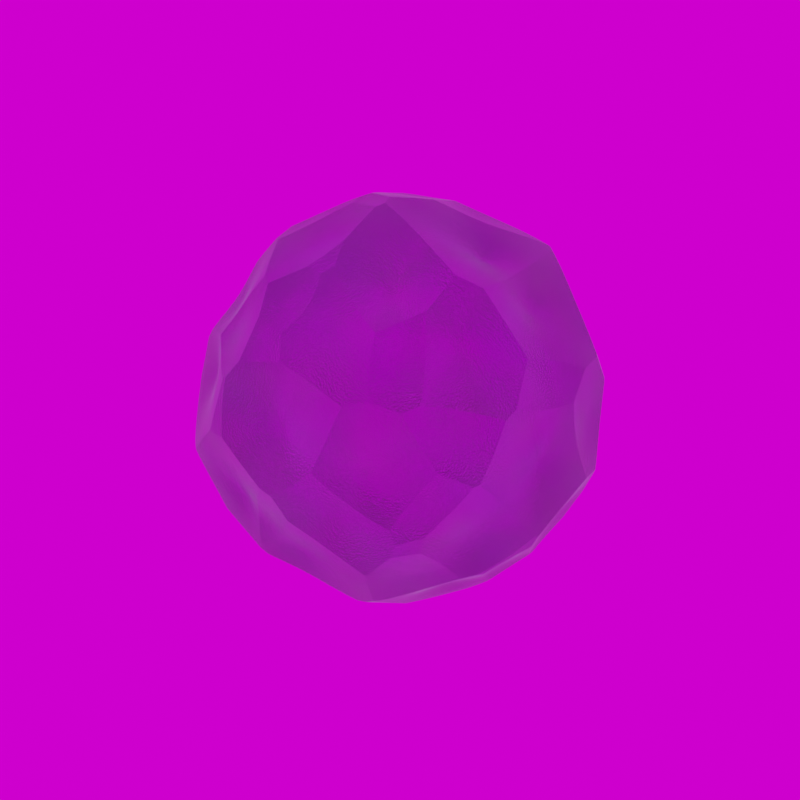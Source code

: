 # Source: Crystal.blend  (saved by Blender 2.83.18; exported with 4.5.12 LTS)
import bpy
from mathutils import Matrix  # noqa: F401  (used for matrix-valued properties, if any)

bpy.ops.wm.read_factory_settings(use_empty=True)
scene = bpy.context.scene
scene.name = 'Scene'

# ---- collections
col_collection = bpy.data.collections.new('Collection'); scene.collection.children.link(col_collection)

# ---- images (referenced by path relative to the original .blend; pixels are not part of the script)
import os
ASSET_DIR = os.environ.get("B2B_ASSET_DIR", "")  # directory of the original .blend (textures are referenced by path, not embedded)
HERE = os.path.dirname(os.path.abspath(__file__))  # packed textures are extracted next to this script under _unpacked/

def load_image(name, relpath, width, height, colorspace="sRGB"):
    """Load a texture the original file referenced (path relative to the .blend, or extracted next to this script)."""
    p = next((c for c in (os.path.join(HERE, relpath), os.path.join(ASSET_DIR, relpath)) if relpath and os.path.exists(c)), "")
    if p:
        img = bpy.data.images.load(p, check_existing=True)
        img.name = name
    else:  # same state as the original file: an image datablock whose file is absent (Cycles renders it pink)
        img = bpy.data.images.new(name, width, height)
        img.source = "FILE"
        img.filepath = "//" + (relpath or name)
    img.colorspace_settings.name = colorspace
    return img
img_base_map_png = load_image('Base map.png', 'Materials/genCrystal/crystalNormal.jpg', 1024, 1024, 'sRGB')

# ---- materials (node trees are filled in below, after node groups)
mat_crystal = bpy.data.materials.new('Crystal')
mat_crystal.displacement_method = 'BOTH'
mat_crystal.alpha_threshold = 0.0
mat_crystal.line_color = (0.0, 0.0, 0.0, 1.0)

# ---- material node trees
mat_crystal.use_nodes = True; mat_crystal.node_tree.nodes.clear()
_N = mat_crystal.node_tree.nodes; _L = mat_crystal.node_tree.links
n0 = _N.new('ShaderNodeBsdfPrincipled'); n0.name = 'Principled BSDF'; n0.location = (-537, 314)
n0.distribution = 'GGX'
n0.subsurface_method = 'BURLEY'
n0.inputs[2].default_value = 0.25
n0.inputs[3].default_value = 2.0
n0.inputs[18].default_value = 1.0
n0.inputs[27].default_value = (0.0, 0.0, 0.0, 1.0)
n0.inputs[28].default_value = 1.0
n1 = _N.new('ShaderNodeTexNoise'); n1.name = 'Noise Texture'; n1.location = (-972, 86)
n1.inputs[2].default_value = 200.0
n2 = _N.new('ShaderNodeTexCoord'); n2.name = 'Texture Coordinate.001'; n2.location = (-1398, 137)
n3 = _N.new('ShaderNodeMapping'); n3.name = 'Mapping.001'; n3.location = (-1196, 193)
n3.width = 159
n3.inputs[3].default_value = (1.268, 1.268, 1.268)
n4 = _N.new('ShaderNodeBump'); n4.name = 'Bump'; n4.location = (-773, 83)
n4.inputs[0].default_value = 0.15
n4.inputs[1].default_value = 1.0
n4.inputs[2].default_value = 1.0
n5 = _N.new('ShaderNodeDisplacement'); n5.name = 'Displacement'; n5.location = (391, 67)
n5.inputs[2].default_value = 0.15
n6 = _N.new('ShaderNodeTexVoronoi'); n6.name = 'Voronoi Texture'; n6.location = (191, 69)
n6.inputs[2].default_value = 3.5
n7 = _N.new('ShaderNodeMapping'); n7.name = 'Mapping'; n7.location = (-15, 142)
n7.inputs[3].default_value = (1.268, 1.268, 1.268)
n8 = _N.new('ShaderNodeTexCoord'); n8.name = 'Texture Coordinate'; n8.location = (-217, 87)
n9 = _N.new('ShaderNodeOutputMaterial'); n9.name = 'Material Output'; n9.location = (631, 209)
n10 = _N.new('ShaderNodeTexNoise'); n10.name = 'Noise Texture.001'; n10.location = (-1168, 613)
n11 = _N.new('ShaderNodeHueSaturation'); n11.name = 'Hue Saturation Value'; n11.location = (-952, 560)
n12 = _N.new('ShaderNodeRGB'); n12.name = 'RGB'; n12.location = (-1016, 336)
n12.outputs[0].default_value = (0.2676, 0.0, 0.5071, 1.0)
n13 = _N.new('ShaderNodeMix'); n13.name = 'Mix'; n13.location = (-752, 420)
n13.data_type = 'RGBA'
n13.inputs[0].default_value = 0.75
n14 = _N.new('ShaderNodeMixShader'); n14.name = 'Mix Shader'; n14.location = (-27, 355)
n15 = _N.new('ShaderNodeEmission'); n15.name = 'Emission'; n15.location = (-245, 244)
n16 = _N.new('ShaderNodeLayerWeight'); n16.name = 'Layer Weight'; n16.location = (-246, 460)
n16.inputs[0].default_value = 0.05
n17 = _N.new('ShaderNodeHueSaturation'); n17.name = 'Hue Saturation Value.001'; n17.location = (-470, 504)
n18 = _N.new('ShaderNodeTexImage'); n18.name = 'Image Texture'; n18.location = (-1540, 435)
n18.image = img_base_map_png
_L.new(n0.outputs[0], n14.inputs[1])
_L.new(n6.outputs[0], n5.inputs[0])
_L.new(n5.outputs[0], n9.inputs[2])
_L.new(n7.outputs[0], n6.inputs[0])
_L.new(n8.outputs[0], n7.inputs[0])
_L.new(n2.outputs[0], n3.inputs[0])
_L.new(n3.outputs[0], n1.inputs[0])
_L.new(n1.outputs[0], n4.inputs[3])
_L.new(n4.outputs[0], n0.inputs[5])
_L.new(n10.outputs[1], n11.inputs[4])
_L.new(n11.outputs[0], n13.inputs[6])
_L.new(n12.outputs[0], n13.inputs[7])
_L.new(n13.outputs[2], n0.inputs[0])
_L.new(n14.outputs[0], n9.inputs[0])
_L.new(n15.outputs[0], n14.inputs[2])
_L.new(n16.outputs[1], n14.inputs[0])
_L.new(n13.outputs[2], n17.inputs[4])
_L.new(n17.outputs[0], n15.inputs[0])
n9.is_active_output = True

# ---- world
world_world = bpy.data.worlds.new('World'); scene.world = world_world
world_world.use_nodes = True; world_world.node_tree.nodes.clear()
_N = world_world.node_tree.nodes; _L = world_world.node_tree.links
n0 = _N.new('ShaderNodeTexEnvironment'); n0.name = 'Environment Texture'; n0.location = (-416, 243)
n0.image = img_base_map_png
n1 = _N.new('ShaderNodeBackground'); n1.name = 'Background'; n1.location = (-42, 204)
n2 = _N.new('ShaderNodeOutputWorld'); n2.name = 'World Output'; n2.location = (254, 207)
_L.new(n1.outputs[0], n2.inputs[0])
_L.new(n0.outputs[0], n1.inputs[0])
n2.is_active_output = True
world_world.color = (0.05088, 0.05088, 0.05088)
world_world.use_sun_shadow = False
world_world.sun_shadow_jitter_overblur = 0.0

# ---- meshes
me_sphere_001 = bpy.data.meshes.new('Sphere.001')
me_sphere_001.from_pydata([(0.0, 0.1951, 0.9808), (0.0, 0.3827, 0.9239), (0.0, 0.5556, 0.8315), (0.0, 0.7071, 0.7071), (0.0, 0.8315, 0.5556), (0.0, 0.9239, 0.3827), (0.0, 0.9808, 0.1951), (0.0, 1.0, 7.55e-08), (0.0, 0.9808, -0.1951), (0.0, 0.5556, -0.8315), (0.03806, 0.1913, 0.9808), (0.07466, 0.3753, 0.9239), (0.1084, 0.5449, 0.8315), (0.1379, 0.6935, 0.7071), (0.1622, 0.8155, 0.5556), (0.1802, 0.9061, 0.3827), (0.1913, 0.9619, 0.1951), (0.1951, 0.9808, 7.55e-08), (0.1913, 0.9619, -0.1951), (0.1802, 0.9061, -0.3827), (0.1622, 0.8155, -0.5556), (0.1379, 0.6935, -0.7071), (0.1084, 0.5449, -0.8315), (0.07466, 0.3753, -0.9239), (0.03806, 0.1913, -0.9808), (0.07466, 0.1802, 0.9808), (0.1464, 0.3536, 0.9239), (0.2126, 0.5133, 0.8315), (0.2706, 0.6533, 0.7071), (0.3182, 0.7682, 0.5556), (0.3536, 0.8536, 0.3827), (0.3753, 0.9061, 0.1951), (0.3827, 0.9239, 7.55e-08), (0.3753, 0.9061, -0.1951), (0.3536, 0.8536, -0.3827), (0.3182, 0.7682, -0.5556), (0.2706, 0.6533, -0.7071), (0.2126, 0.5133, -0.8315), (0.1464, 0.3536, -0.9239), (0.07466, 0.1802, -0.9808), (0.1084, 0.1622, 0.9808), (0.2126, 0.3182, 0.9239), (0.3087, 0.4619, 0.8315), (0.3928, 0.5879, 0.7071), (0.4619, 0.6913, 0.5556), (0.5133, 0.7682, 0.3827), (0.5449, 0.8155, 0.1951), (0.5556, 0.8315, 7.55e-08), (0.5449, 0.8155, -0.1951), (0.5133, 0.7682, -0.3827), (0.4619, 0.6913, -0.5556), (0.3928, 0.5879, -0.7071), (0.3087, 0.4619, -0.8315), (0.2126, 0.3182, -0.9239), (0.1084, 0.1622, -0.9808), (0.1379, 0.1379, 0.9808), (0.2706, 0.2706, 0.9239), (0.3928, 0.3928, 0.8315), (0.5, 0.5, 0.7071), (0.5879, 0.5879, 0.5556), (0.6533, 0.6533, 0.3827), (0.6935, 0.6935, 0.1951), (0.7071, 0.7071, 7.55e-08), (0.6935, 0.6935, -0.1951), (0.6533, 0.6533, -0.3827), (0.5879, 0.5879, -0.5556), (0.5, 0.5, -0.7071), (0.3928, 0.3928, -0.8315), (0.2706, 0.2706, -0.9239), (0.1379, 0.1379, -0.9808), (0.1622, 0.1084, 0.9808), (0.3182, 0.2126, 0.9239), (0.4619, 0.3087, 0.8315), (0.5879, 0.3928, 0.7071), (0.6913, 0.4619, 0.5556), (0.7682, 0.5133, 0.3827), (0.8155, 0.5449, 0.1951), (0.8315, 0.5556, 7.55e-08), (0.8155, 0.5449, -0.1951), (0.7682, 0.5133, -0.3827), (0.6913, 0.4619, -0.5556), (0.5879, 0.3928, -0.7071), (0.4619, 0.3087, -0.8315), (0.3182, 0.2126, -0.9239), (0.1622, 0.1084, -0.9808), (0.1802, 0.07466, 0.9808), (0.3536, 0.1464, 0.9239), (0.5133, 0.2126, 0.8315), (0.6533, 0.2706, 0.7071), (0.7682, 0.3182, 0.5556), (0.8536, 0.3536, 0.3827), (0.9061, 0.3753, 0.1951), (0.9239, 0.3827, 7.55e-08), (0.9061, 0.3753, -0.1951), (0.8536, 0.3536, -0.3827), (0.7682, 0.3182, -0.5556), (0.6533, 0.2706, -0.7071), (0.5133, 0.2126, -0.8315), (0.3536, 0.1464, -0.9239), (0.1802, 0.07466, -0.9808), (0.1913, 0.03806, 0.9808), (0.3753, 0.07466, 0.9239), (0.5449, 0.1084, 0.8315), (0.6935, 0.1379, 0.7071), (0.8155, 0.1622, 0.5556), (0.9061, 0.1802, 0.3827), (0.9619, 0.1913, 0.1951), (0.9808, 0.1951, 7.55e-08), (0.9619, 0.1913, -0.1951), (0.9061, 0.1802, -0.3827), (0.8155, 0.1622, -0.5556), (0.6935, 0.1379, -0.7071), (0.5449, 0.1084, -0.8315), (0.3753, 0.07466, -0.9239), (0.1913, 0.03806, -0.9808), (0.1951, -3.266e-07, 0.9808), (0.3827, -3.192e-07, 0.9239), (0.5556, -3.117e-07, 0.8315), (0.7071, -3.192e-07, 0.7071), (0.8315, -3.341e-07, 0.5556), (0.9239, -2.745e-07, 0.3827), (0.9808, -3.937e-07, 0.1951), (1.0, -3.788e-07, 7.55e-08), (0.9808, -3.937e-07, -0.1951), (0.9239, -2.298e-07, -0.3827), (0.8315, -3.341e-07, -0.5556), (0.7071, -3.192e-07, -0.7071), (0.5556, -3.415e-07, -0.8315), (0.3827, -3.043e-07, -0.9239), (0.1951, -3.08e-07, -0.9808), (0.1913, -0.03806, 0.9808), (0.3753, -0.07466, 0.9239), (0.5449, -0.1084, 0.8315), (0.6935, -0.138, 0.7071), (0.8155, -0.1622, 0.5556), (0.9061, -0.1802, 0.3827), (0.9619, -0.1913, 0.1951), (0.9808, -0.1951, 7.55e-08), (0.9619, -0.1913, -0.1951), (0.9061, -0.1802, -0.3827), (0.8155, -0.1622, -0.5556), (0.6935, -0.138, -0.7071), (0.5449, -0.1084, -0.8315), (0.3753, -0.07466, -0.9239), (0.1913, -0.03806, -0.9808), (0.1802, -0.07466, 0.9808), (0.3536, -0.1464, 0.9239), (0.5133, -0.2126, 0.8315), (0.6533, -0.2706, 0.7071), (0.7682, -0.3182, 0.5556), (0.8536, -0.3536, 0.3827), (0.9061, -0.3753, 0.1951), (0.9239, -0.3827, 7.55e-08), (0.9061, -0.3753, -0.1951), (0.8536, -0.3536, -0.3827), (0.7682, -0.3182, -0.5556), (0.6533, -0.2706, -0.7071), (0.5133, -0.2126, -0.8315), (0.3536, -0.1464, -0.9239), (0.1802, -0.07466, -0.9808), (0.1622, -0.1084, 0.9808), (0.3182, -0.2126, 0.9239), (0.4619, -0.3087, 0.8315), (0.5879, -0.3928, 0.7071), (0.6913, -0.4619, 0.5556), (0.7682, -0.5133, 0.3827), (0.8155, -0.5449, 0.1951), (0.8315, -0.5556, 7.55e-08), (0.8155, -0.5449, -0.1951), (0.7682, -0.5133, -0.3827), (0.6913, -0.4619, -0.5556), (0.5879, -0.3928, -0.7071), (0.4619, -0.3087, -0.8315), (0.3182, -0.2126, -0.9239), (0.1622, -0.1084, -0.9808), (0.1379, -0.138, 0.9808), (0.2706, -0.2706, 0.9239), (0.3928, -0.3928, 0.8315), (0.5, -0.5, 0.7071), (0.5879, -0.5879, 0.5556), (0.6533, -0.6533, 0.3827), (0.6935, -0.6935, 0.1951), (0.7071, -0.7071, 7.55e-08), (0.6935, -0.6935, -0.1951), (0.6533, -0.6533, -0.3827), (0.5879, -0.5879, -0.5556), (0.5, -0.5, -0.7071), (0.3928, -0.3928, -0.8315), (0.2706, -0.2706, -0.9239), (0.1379, -0.138, -0.9808), (0.1084, -0.1622, 0.9808), (0.2126, -0.3182, 0.9239), (0.3087, -0.4619, 0.8315), (0.3928, -0.5879, 0.7071), (0.4619, -0.6913, 0.5556), (0.5133, -0.7682, 0.3827), (0.5449, -0.8155, 0.1951), (0.5556, -0.8315, 7.55e-08), (0.5449, -0.8155, -0.1951), (0.5133, -0.7682, -0.3827), (0.4619, -0.6913, -0.5556), (0.3928, -0.5879, -0.7071), (0.3087, -0.4619, -0.8315), (0.2126, -0.3182, -0.9239), (0.1084, -0.1622, -0.9808), (0.0, -3.258e-07, -1.0), (0.07466, -0.1802, 0.9808), (0.1464, -0.3536, 0.9239), (0.2126, -0.5133, 0.8315), (0.2706, -0.6533, 0.7071), (0.3182, -0.7682, 0.5556), (0.3536, -0.8536, 0.3827), (0.3753, -0.9061, 0.1951), (0.3827, -0.9239, 7.55e-08), (0.3753, -0.9061, -0.1951), (0.3536, -0.8536, -0.3827), (0.3182, -0.7682, -0.5556), (0.2706, -0.6533, -0.7071), (0.2126, -0.5133, -0.8315), (0.1464, -0.3536, -0.9239), (0.07466, -0.1802, -0.9808), (0.03806, -0.1913, 0.9808), (0.07466, -0.3753, 0.9239), (0.1084, -0.5449, 0.8315), (0.1379, -0.6935, 0.7071), (0.1622, -0.8155, 0.5556), (0.1802, -0.9061, 0.3827), (0.1913, -0.9619, 0.1951), (0.1951, -0.9808, 7.55e-08), (0.1913, -0.9619, -0.1951), (0.1802, -0.9061, -0.3827), (0.1622, -0.8155, -0.5556), (0.1379, -0.6935, -0.7071), (0.1084, -0.5449, -0.8315), (0.07466, -0.3753, -0.9239), (0.03806, -0.1913, -0.9808), (-7.212e-09, -0.1951, 0.9808), (4.122e-08, -0.3827, 0.9239), (2.632e-08, -0.5556, 0.8315), (-2.584e-08, -0.7071, 0.7071), (-8.544e-08, -0.8315, 0.5556), (6.357e-08, -0.9239, 0.3827), (-8.544e-08, -0.9808, 0.1951), (-1.003e-07, -1.0, 7.55e-08), (-8.544e-08, -0.9808, -0.1951), (6.357e-08, -0.9239, -0.3827), (-8.544e-08, -0.8315, -0.5556), (-2.584e-08, -0.7071, -0.7071), (-1.094e-08, -0.5556, -0.8315), (3.964e-09, -0.3827, -0.9239), (3.964e-09, -0.1951, -0.9808), (-0.03806, -0.1913, 0.9808), (-0.07466, -0.3753, 0.9239), (-0.1084, -0.5449, 0.8315), (-0.1379, -0.6935, 0.7071), (-0.1622, -0.8155, 0.5556), (-0.1802, -0.9061, 0.3827), (-0.1913, -0.9619, 0.1951), (-0.1951, -0.9808, 7.55e-08), (-0.1913, -0.9619, -0.1951), (-0.1802, -0.9061, -0.3827), (-0.1622, -0.8155, -0.5556), (-0.1379, -0.6935, -0.7071), (-0.1084, -0.5449, -0.8315), (-0.07466, -0.3753, -0.9239), (-0.03806, -0.1913, -0.9808), (-0.07466, -0.1802, 0.9808), (-0.1464, -0.3536, 0.9239), (-0.2126, -0.5133, 0.8315), (-0.2706, -0.6533, 0.7071), (-0.3182, -0.7682, 0.5556), (-0.3536, -0.8536, 0.3827), (-0.3753, -0.9061, 0.1951), (-0.3827, -0.9239, 7.55e-08), (-0.3753, -0.9061, -0.1951), (-0.3536, -0.8536, -0.3827), (-0.3182, -0.7682, -0.5556), (-0.2706, -0.6533, -0.7071), (-0.2126, -0.5133, -0.8315), (-0.1464, -0.3536, -0.9239), (-0.07466, -0.1802, -0.9808), (-0.1084, -0.1622, 0.9808), (-0.2126, -0.3182, 0.9239), (-0.3087, -0.4619, 0.8315), (-0.3928, -0.5879, 0.7071), (-0.4619, -0.6913, 0.5556), (-0.5133, -0.7682, 0.3827), (-0.5449, -0.8155, 0.1951), (-0.5556, -0.8315, 7.55e-08), (-0.5449, -0.8155, -0.1951), (-0.5133, -0.7682, -0.3827), (-0.4619, -0.6913, -0.5556), (-0.3928, -0.5879, -0.7071), (-0.3087, -0.4619, -0.8315), (-0.2126, -0.3182, -0.9239), (-0.1084, -0.1622, -0.9808), (-2.304e-07, -5.562e-07, 1.0), (-0.1379, -0.138, 0.9808), (-0.2706, -0.2706, 0.9239), (-0.3928, -0.3928, 0.8315), (-0.5, -0.5, 0.7071), (-0.5879, -0.5879, 0.5556), (-0.6533, -0.6533, 0.3827), (-0.6935, -0.6935, 0.1951), (-0.7071, -0.7071, 7.55e-08), (-0.6935, -0.6935, -0.1951), (-0.6533, -0.6533, -0.3827), (-0.5879, -0.5879, -0.5556), (-0.5, -0.5, -0.7071), (-0.3928, -0.3928, -0.8315), (-0.2706, -0.2706, -0.9239), (-0.1379, -0.1379, -0.9808), (-0.1622, -0.1084, 0.9808), (-0.3182, -0.2126, 0.9239), (-0.4619, -0.3087, 0.8315), (-0.5879, -0.3928, 0.7071), (-0.6913, -0.4619, 0.5556), (-0.7682, -0.5133, 0.3827), (-0.8155, -0.5449, 0.1951), (-0.8315, -0.5556, 7.55e-08), (-0.8155, -0.5449, -0.1951), (-0.7682, -0.5133, -0.3827), (-0.6913, -0.4619, -0.5556), (-0.5879, -0.3928, -0.7071), (-0.4619, -0.3087, -0.8315), (-0.3182, -0.2126, -0.9239), (-0.1622, -0.1084, -0.9808), (-0.1802, -0.07466, 0.9808), (-0.3536, -0.1464, 0.9239), (-0.5133, -0.2126, 0.8315), (-0.6533, -0.2706, 0.7071), (-0.7682, -0.3182, 0.5556), (-0.8536, -0.3536, 0.3827), (-0.9061, -0.3753, 0.1951), (-0.9239, -0.3827, 7.55e-08), (-0.9061, -0.3753, -0.1951), (-0.8536, -0.3536, -0.3827), (-0.7682, -0.3182, -0.5556), (-0.6533, -0.2706, -0.7071), (-0.5133, -0.2126, -0.8315), (-0.3536, -0.1464, -0.9239), (-0.1802, -0.07466, -0.9808), (-0.1913, -0.03806, 0.9808), (-0.3753, -0.07466, 0.9239), (-0.5449, -0.1084, 0.8315), (-0.6935, -0.1379, 0.7071), (-0.8155, -0.1622, 0.5556), (-0.9061, -0.1802, 0.3827), (-0.9619, -0.1913, 0.1951), (-0.9808, -0.1951, 7.55e-08), (-0.9619, -0.1913, -0.1951), (-0.9061, -0.1802, -0.3827), (-0.8155, -0.1622, -0.5556), (-0.6935, -0.1379, -0.7071), (-0.5449, -0.1084, -0.8315), (-0.3753, -0.07466, -0.9239), (-0.1913, -0.03806, -0.9808), (-0.1951, -3.117e-07, 0.9808), (-0.3827, -2.819e-07, 0.9239), (-0.5556, -2.819e-07, 0.8315), (-0.7071, -1.851e-07, 0.7071), (-0.8315, -1.404e-07, 0.5556), (-0.9239, -3.192e-07, 0.3827), (-0.9808, -9.567e-08, 0.1951), (-1.0, -1.404e-07, 7.55e-08), (-0.9808, -9.567e-08, -0.1951), (-0.9239, -3.192e-07, -0.3827), (-0.8315, -1.404e-07, -0.5556), (-0.7071, -1.851e-07, -0.7071), (-0.5556, -2.596e-07, -0.8315), (-0.3827, -2.521e-07, -0.9239), (-0.1951, -3.155e-07, -0.9808), (-0.1913, 0.03806, 0.9808), (-0.3753, 0.07466, 0.9239), (-0.5449, 0.1084, 0.8315), (-0.6935, 0.1379, 0.7071), (-0.8155, 0.1622, 0.5556), (-0.9061, 0.1802, 0.3827), (-0.9619, 0.1913, 0.1951), (-0.9808, 0.1951, 7.55e-08), (-0.9619, 0.1913, -0.1951), (-0.9061, 0.1802, -0.3827), (-0.8155, 0.1622, -0.5556), (-0.6935, 0.1379, -0.7071), (-0.5449, 0.1084, -0.8315), (-0.3753, 0.07466, -0.9239), (-0.1913, 0.03806, -0.9808), (-0.1802, 0.07466, 0.9808), (-0.3536, 0.1464, 0.9239), (-0.5133, 0.2126, 0.8315), (-0.6533, 0.2706, 0.7071), (-0.7682, 0.3182, 0.5556), (-0.8536, 0.3536, 0.3827), (-0.9061, 0.3753, 0.1951), (-0.9239, 0.3827, 7.55e-08), (-0.9061, 0.3753, -0.1951), (-0.8536, 0.3536, -0.3827), (-0.7682, 0.3182, -0.5556), (-0.6533, 0.2706, -0.7071), (-0.5133, 0.2126, -0.8315), (-0.3536, 0.1464, -0.9239), (-0.1802, 0.07466, -0.9808), (-0.1622, 0.1084, 0.9808), (-0.3182, 0.2126, 0.9239), (-0.4619, 0.3087, 0.8315), (-0.5879, 0.3928, 0.7071), (-0.6913, 0.4619, 0.5556), (-0.7682, 0.5133, 0.3827), (-0.8155, 0.5449, 0.1951), (-0.8315, 0.5556, 7.55e-08), (-0.8155, 0.5449, -0.1951), (-0.7682, 0.5133, -0.3827), (-0.6913, 0.4619, -0.5556), (-0.5879, 0.3928, -0.7071), (-0.4619, 0.3087, -0.8315), (-0.3182, 0.2126, -0.9239), (-0.1622, 0.1084, -0.9808), (-0.1379, 0.1379, 0.9808), (-0.2706, 0.2706, 0.9239), (-0.3928, 0.3928, 0.8315), (-0.5, 0.5, 0.7071), (-0.5879, 0.5879, 0.5556), (-0.6533, 0.6533, 0.3827), (-0.6935, 0.6935, 0.1951), (-0.7071, 0.7071, 7.55e-08), (-0.6935, 0.6935, -0.1951), (-0.6533, 0.6533, -0.3827), (-0.5879, 0.5879, -0.5556), (-0.5, 0.5, -0.7071), (-0.3928, 0.3928, -0.8315), (-0.2706, 0.2706, -0.9239), (-0.1379, 0.1379, -0.9808), (-0.1084, 0.1622, 0.9808), (-0.2126, 0.3182, 0.9239), (-0.3087, 0.4619, 0.8315), (-0.3928, 0.5879, 0.7071), (-0.4619, 0.6913, 0.5556), (-0.5133, 0.7682, 0.3827), (-0.5449, 0.8155, 0.1951), (-0.5556, 0.8315, 7.55e-08), (-0.5449, 0.8155, -0.1951), (-0.5133, 0.7682, -0.3827), (-0.4619, 0.6913, -0.5556), (-0.3928, 0.5879, -0.7071), (-0.3087, 0.4619, -0.8315), (-0.2126, 0.3182, -0.9239), (-0.1084, 0.1622, -0.9808), (-0.07466, 0.1802, 0.9808), (-0.1464, 0.3536, 0.9239), (-0.2126, 0.5133, 0.8315), (-0.2706, 0.6533, 0.7071), (-0.3182, 0.7682, 0.5556), (-0.3536, 0.8536, 0.3827), (-0.3753, 0.9061, 0.1951), (-0.3827, 0.9239, 7.55e-08), (-0.3753, 0.9061, -0.1951), (-0.3536, 0.8536, -0.3827), (-0.3182, 0.7682, -0.5556), (-0.2706, 0.6533, -0.7071), (-0.2126, 0.5133, -0.8315), (-0.1464, 0.3536, -0.9239), (-0.07466, 0.1802, -0.9808), (-0.03806, 0.1913, 0.9808), (-0.07466, 0.3753, 0.9239), (-0.1084, 0.5449, 0.8315), (-0.1379, 0.6935, 0.7071), (-0.1622, 0.8155, 0.5556), (-0.1802, 0.9061, 0.3827), (-0.1913, 0.9619, 0.1951), (-0.1951, 0.9808, 7.55e-08), (-0.1913, 0.9619, -0.1951), (-0.1802, 0.9061, -0.3827), (-0.1622, 0.8155, -0.5556), (-0.1379, 0.6935, -0.7071), (-0.1084, 0.5449, -0.8315), (-0.07466, 0.3753, -0.9239), (-0.03806, 0.1913, -0.9808), (6.357e-08, 0.9239, -0.3827), (2.722e-07, 0.8315, -0.5556), (1.53e-07, 0.7071, -0.7071), (7.847e-08, 0.3827, -0.9239), (1.514e-08, 0.1951, -0.9808)], [], [(479, 478, 20, 21), (4, 3, 13, 14), (9, 479, 21, 22), (5, 4, 14, 15), (480, 9, 22, 23), (6, 5, 15, 16), (481, 480, 23, 24), (7, 6, 16, 17), (0, 296, 10), (205, 481, 24), (8, 7, 17, 18), (1, 0, 10, 11), (477, 8, 18, 19), (2, 1, 11, 12), (478, 477, 19, 20), (3, 2, 12, 13), (12, 11, 26, 27), (20, 19, 34, 35), (13, 12, 27, 28), (21, 20, 35, 36), (14, 13, 28, 29), (22, 21, 36, 37), (15, 14, 29, 30), (23, 22, 37, 38), (16, 15, 30, 31), (24, 23, 38, 39), (17, 16, 31, 32), (10, 296, 25), (205, 24, 39), (18, 17, 32, 33), (11, 10, 25, 26), (19, 18, 33, 34), (31, 30, 45, 46), (39, 38, 53, 54), (32, 31, 46, 47), (25, 296, 40), (205, 39, 54), (33, 32, 47, 48), (26, 25, 40, 41), (34, 33, 48, 49), (27, 26, 41, 42), (35, 34, 49, 50), (28, 27, 42, 43), (36, 35, 50, 51), (29, 28, 43, 44), (37, 36, 51, 52), (30, 29, 44, 45), (38, 37, 52, 53), (50, 49, 64, 65), (43, 42, 57, 58), (51, 50, 65, 66), (44, 43, 58, 59), (52, 51, 66, 67), (45, 44, 59, 60), (53, 52, 67, 68), (46, 45, 60, 61), (54, 53, 68, 69), (47, 46, 61, 62), (40, 296, 55), (205, 54, 69), (48, 47, 62, 63), (41, 40, 55, 56), (49, 48, 63, 64), (42, 41, 56, 57), (69, 68, 83, 84), (62, 61, 76, 77), (55, 296, 70), (205, 69, 84), (63, 62, 77, 78), (56, 55, 70, 71), (64, 63, 78, 79), (57, 56, 71, 72), (65, 64, 79, 80), (58, 57, 72, 73), (66, 65, 80, 81), (59, 58, 73, 74), (67, 66, 81, 82), (60, 59, 74, 75), (68, 67, 82, 83), (61, 60, 75, 76), (81, 80, 95, 96), (74, 73, 88, 89), (82, 81, 96, 97), (75, 74, 89, 90), (83, 82, 97, 98), (76, 75, 90, 91), (84, 83, 98, 99), (77, 76, 91, 92), (70, 296, 85), (205, 84, 99), (78, 77, 92, 93), (71, 70, 85, 86), (79, 78, 93, 94), (72, 71, 86, 87), (80, 79, 94, 95), (73, 72, 87, 88), (85, 296, 100), (205, 99, 114), (93, 92, 107, 108), (86, 85, 100, 101), (94, 93, 108, 109), (87, 86, 101, 102), (95, 94, 109, 110), (88, 87, 102, 103), (96, 95, 110, 111), (89, 88, 103, 104), (97, 96, 111, 112), (90, 89, 104, 105), (98, 97, 112, 113), (91, 90, 105, 106), (99, 98, 113, 114), (92, 91, 106, 107), (104, 103, 118, 119), (112, 111, 126, 127), (105, 104, 119, 120), (113, 112, 127, 128), (106, 105, 120, 121), (114, 113, 128, 129), (107, 106, 121, 122), (100, 296, 115), (205, 114, 129), (108, 107, 122, 123), (101, 100, 115, 116), (109, 108, 123, 124), (102, 101, 116, 117), (110, 109, 124, 125), (103, 102, 117, 118), (111, 110, 125, 126), (123, 122, 137, 138), (116, 115, 130, 131), (124, 123, 138, 139), (117, 116, 131, 132), (125, 124, 139, 140), (118, 117, 132, 133), (126, 125, 140, 141), (119, 118, 133, 134), (127, 126, 141, 142), (120, 119, 134, 135), (128, 127, 142, 143), (121, 120, 135, 136), (129, 128, 143, 144), (122, 121, 136, 137), (115, 296, 130), (205, 129, 144), (142, 141, 156, 157), (135, 134, 149, 150), (143, 142, 157, 158), (136, 135, 150, 151), (144, 143, 158, 159), (137, 136, 151, 152), (130, 296, 145), (205, 144, 159), (138, 137, 152, 153), (131, 130, 145, 146), (139, 138, 153, 154), (132, 131, 146, 147), (140, 139, 154, 155), (133, 132, 147, 148), (141, 140, 155, 156), (134, 133, 148, 149), (146, 145, 160, 161), (154, 153, 168, 169), (147, 146, 161, 162), (155, 154, 169, 170), (148, 147, 162, 163), (156, 155, 170, 171), (149, 148, 163, 164), (157, 156, 171, 172), (150, 149, 164, 165), (158, 157, 172, 173), (151, 150, 165, 166), (159, 158, 173, 174), (152, 151, 166, 167), (145, 296, 160), (205, 159, 174), (153, 152, 167, 168), (165, 164, 179, 180), (173, 172, 187, 188), (166, 165, 180, 181), (174, 173, 188, 189), (167, 166, 181, 182), (160, 296, 175), (205, 174, 189), (168, 167, 182, 183), (161, 160, 175, 176), (169, 168, 183, 184), (162, 161, 176, 177), (170, 169, 184, 185), (163, 162, 177, 178), (171, 170, 185, 186), (164, 163, 178, 179), (172, 171, 186, 187), (184, 183, 198, 199), (177, 176, 191, 192), (185, 184, 199, 200), (178, 177, 192, 193), (186, 185, 200, 201), (179, 178, 193, 194), (187, 186, 201, 202), (180, 179, 194, 195), (188, 187, 202, 203), (181, 180, 195, 196), (189, 188, 203, 204), (182, 181, 196, 197), (175, 296, 190), (205, 189, 204), (183, 182, 197, 198), (176, 175, 190, 191), (203, 202, 218, 219), (196, 195, 211, 212), (204, 203, 219, 220), (197, 196, 212, 213), (190, 296, 206), (205, 204, 220), (198, 197, 213, 214), (191, 190, 206, 207), (199, 198, 214, 215), (192, 191, 207, 208), (200, 199, 215, 216), (193, 192, 208, 209), (201, 200, 216, 217), (194, 193, 209, 210), (202, 201, 217, 218), (195, 194, 210, 211), (216, 215, 230, 231), (209, 208, 223, 224), (217, 216, 231, 232), (210, 209, 224, 225), (218, 217, 232, 233), (211, 210, 225, 226), (219, 218, 233, 234), (212, 211, 226, 227), (220, 219, 234, 235), (213, 212, 227, 228), (206, 296, 221), (205, 220, 235), (214, 213, 228, 229), (207, 206, 221, 222), (215, 214, 229, 230), (208, 207, 222, 223), (235, 234, 249, 250), (228, 227, 242, 243), (221, 296, 236), (205, 235, 250), (229, 228, 243, 244), (222, 221, 236, 237), (230, 229, 244, 245), (223, 222, 237, 238), (231, 230, 245, 246), (224, 223, 238, 239), (232, 231, 246, 247), (225, 224, 239, 240), (233, 232, 247, 248), (226, 225, 240, 241), (234, 233, 248, 249), (227, 226, 241, 242), (239, 238, 253, 254), (247, 246, 261, 262), (240, 239, 254, 255), (248, 247, 262, 263), (241, 240, 255, 256), (249, 248, 263, 264), (242, 241, 256, 257), (250, 249, 264, 265), (243, 242, 257, 258), (236, 296, 251), (205, 250, 265), (244, 243, 258, 259), (237, 236, 251, 252), (245, 244, 259, 260), (238, 237, 252, 253), (246, 245, 260, 261), (258, 257, 272, 273), (251, 296, 266), (205, 265, 280), (259, 258, 273, 274), (252, 251, 266, 267), (260, 259, 274, 275), (253, 252, 267, 268), (261, 260, 275, 276), (254, 253, 268, 269), (262, 261, 276, 277), (255, 254, 269, 270), (263, 262, 277, 278), (256, 255, 270, 271), (264, 263, 278, 279), (257, 256, 271, 272), (265, 264, 279, 280), (277, 276, 291, 292), (270, 269, 284, 285), (278, 277, 292, 293), (271, 270, 285, 286), (279, 278, 293, 294), (272, 271, 286, 287), (280, 279, 294, 295), (273, 272, 287, 288), (266, 296, 281), (205, 280, 295), (274, 273, 288, 289), (267, 266, 281, 282), (275, 274, 289, 290), (268, 267, 282, 283), (276, 275, 290, 291), (269, 268, 283, 284), (281, 296, 297), (205, 295, 311), (289, 288, 304, 305), (282, 281, 297, 298), (290, 289, 305, 306), (283, 282, 298, 299), (291, 290, 306, 307), (284, 283, 299, 300), (292, 291, 307, 308), (285, 284, 300, 301), (293, 292, 308, 309), (286, 285, 301, 302), (294, 293, 309, 310), (287, 286, 302, 303), (295, 294, 310, 311), (288, 287, 303, 304), (301, 300, 315, 316), (309, 308, 323, 324), (302, 301, 316, 317), (310, 309, 324, 325), (303, 302, 317, 318), (311, 310, 325, 326), (304, 303, 318, 319), (297, 296, 312), (205, 311, 326), (305, 304, 319, 320), (298, 297, 312, 313), (306, 305, 320, 321), (299, 298, 313, 314), (307, 306, 321, 322), (300, 299, 314, 315), (308, 307, 322, 323), (320, 319, 334, 335), (313, 312, 327, 328), (321, 320, 335, 336), (314, 313, 328, 329), (322, 321, 336, 337), (315, 314, 329, 330), (323, 322, 337, 338), (316, 315, 330, 331), (324, 323, 338, 339), (317, 316, 331, 332), (325, 324, 339, 340), (318, 317, 332, 333), (326, 325, 340, 341), (319, 318, 333, 334), (312, 296, 327), (205, 326, 341), (339, 338, 353, 354), (332, 331, 346, 347), (340, 339, 354, 355), (333, 332, 347, 348), (341, 340, 355, 356), (334, 333, 348, 349), (327, 296, 342), (205, 341, 356), (335, 334, 349, 350), (328, 327, 342, 343), (336, 335, 350, 351), (329, 328, 343, 344), (337, 336, 351, 352), (330, 329, 344, 345), (338, 337, 352, 353), (331, 330, 345, 346), (351, 350, 365, 366), (344, 343, 358, 359), (352, 351, 366, 367), (345, 344, 359, 360), (353, 352, 367, 368), (346, 345, 360, 361), (354, 353, 368, 369), (347, 346, 361, 362), (355, 354, 369, 370), (348, 347, 362, 363), (356, 355, 370, 371), (349, 348, 363, 364), (342, 296, 357), (205, 356, 371), (350, 349, 364, 365), (343, 342, 357, 358), (370, 369, 384, 385), (363, 362, 377, 378), (371, 370, 385, 386), (364, 363, 378, 379), (357, 296, 372), (205, 371, 386), (365, 364, 379, 380), (358, 357, 372, 373), (366, 365, 380, 381), (359, 358, 373, 374), (367, 366, 381, 382), (360, 359, 374, 375), (368, 367, 382, 383), (361, 360, 375, 376), (369, 368, 383, 384), (362, 361, 376, 377), (374, 373, 388, 389), (382, 381, 396, 397), (375, 374, 389, 390), (383, 382, 397, 398), (376, 375, 390, 391), (384, 383, 398, 399), (377, 376, 391, 392), (385, 384, 399, 400), (378, 377, 392, 393), (386, 385, 400, 401), (379, 378, 393, 394), (372, 296, 387), (205, 386, 401), (380, 379, 394, 395), (373, 372, 387, 388), (381, 380, 395, 396), (393, 392, 407, 408), (401, 400, 415, 416), (394, 393, 408, 409), (387, 296, 402), (205, 401, 416), (395, 394, 409, 410), (388, 387, 402, 403), (396, 395, 410, 411), (389, 388, 403, 404), (397, 396, 411, 412), (390, 389, 404, 405), (398, 397, 412, 413), (391, 390, 405, 406), (399, 398, 413, 414), (392, 391, 406, 407), (400, 399, 414, 415), (412, 411, 426, 427), (405, 404, 419, 420), (413, 412, 427, 428), (406, 405, 420, 421), (414, 413, 428, 429), (407, 406, 421, 422), (415, 414, 429, 430), (408, 407, 422, 423), (416, 415, 430, 431), (409, 408, 423, 424), (402, 296, 417), (205, 416, 431), (410, 409, 424, 425), (403, 402, 417, 418), (411, 410, 425, 426), (404, 403, 418, 419), (431, 430, 445, 446), (424, 423, 438, 439), (417, 296, 432), (205, 431, 446), (425, 424, 439, 440), (418, 417, 432, 433), (426, 425, 440, 441), (419, 418, 433, 434), (427, 426, 441, 442), (420, 419, 434, 435), (428, 427, 442, 443), (421, 420, 435, 436), (429, 428, 443, 444), (422, 421, 436, 437), (430, 429, 444, 445), (423, 422, 437, 438), (435, 434, 449, 450), (443, 442, 457, 458), (436, 435, 450, 451), (444, 443, 458, 459), (437, 436, 451, 452), (445, 444, 459, 460), (438, 437, 452, 453), (446, 445, 460, 461), (439, 438, 453, 454), (432, 296, 447), (205, 446, 461), (440, 439, 454, 455), (433, 432, 447, 448), (441, 440, 455, 456), (434, 433, 448, 449), (442, 441, 456, 457), (454, 453, 468, 469), (447, 296, 462), (205, 461, 476), (455, 454, 469, 470), (448, 447, 462, 463), (456, 455, 470, 471), (449, 448, 463, 464), (457, 456, 471, 472), (450, 449, 464, 465), (458, 457, 472, 473), (451, 450, 465, 466), (459, 458, 473, 474), (452, 451, 466, 467), (460, 459, 474, 475), (453, 452, 467, 468), (461, 460, 475, 476), (473, 472, 478, 479), (466, 465, 3, 4), (474, 473, 479, 9), (467, 466, 4, 5), (475, 474, 9, 480), (468, 467, 5, 6), (476, 475, 480, 481), (469, 468, 6, 7), (462, 296, 0), (205, 476, 481), (470, 469, 7, 8), (463, 462, 0, 1), (471, 470, 8, 477), (464, 463, 1, 2), (472, 471, 477, 478), (465, 464, 2, 3)])
me_sphere_001.polygons.foreach_set('use_smooth', [True] * 512)
_uv = me_sphere_001.uv_layers.new(name='UVMap')
_uv.uv.foreach_set('vector', [0.628, 0.7287, 0.6053, 0.8181, 0.5431, 0.7849, 0.572, 0.7188, 0.06993, 0.8942, 0.01422, 0.7978, 0.07732, 0.77, 0.1287, 0.837, 0.6207, 0.6439, 0.628, 0.7287, 0.572, 0.7188, 0.5796, 0.6499, 0.1575, 0.9644, 0.06993, 0.8942, 0.1287, 0.837, 0.198, 0.8836, 0.5899, 0.574, 0.6207, 0.6439, 0.5796, 0.6499, 0.5667, 0.5856, 0.2629, 0.9999, 0.1575, 0.9644, 0.198, 0.8836, 0.2765, 0.9066, 0.5456, 0.5245, 0.5899, 0.574, 0.5667, 0.5856, 0.537, 0.5327, 0.3718, 0.9986, 0.2629, 0.9999, 0.2765, 0.9066, 0.3564, 0.9059, 0.07975, 0.5324, 0.14, 0.4969, 0.09057, 0.5422, 0.496, 0.4922, 0.5456, 0.5245, 0.537, 0.5327, 0.4716, 0.9631, 0.3718, 0.9986, 0.3564, 0.9059, 0.4311, 0.8832, 0.02675, 0.5977, 0.07975, 0.5324, 0.09057, 0.5422, 0.05745, 0.609, 0.5519, 0.8999, 0.4716, 0.9631, 0.4311, 0.8832, 0.4949, 0.8415, 7.923e-05, 0.6919, 0.02675, 0.5977, 0.05745, 0.609, 0.05198, 0.6899, 0.6053, 0.8181, 0.5519, 0.8999, 0.4949, 0.8415, 0.5431, 0.7849, 0.01422, 0.7978, 7.923e-05, 0.6919, 0.05198, 0.6899, 0.07732, 0.77, 0.05198, 0.6899, 0.05745, 0.609, 0.0852, 0.6132, 0.09312, 0.6809, 0.5431, 0.7849, 0.4949, 0.8415, 0.4559, 0.793, 0.4984, 0.7528, 0.07732, 0.77, 0.05198, 0.6899, 0.09312, 0.6809, 0.123, 0.7417, 0.572, 0.7188, 0.5431, 0.7849, 0.4984, 0.7528, 0.5288, 0.7034, 0.1287, 0.837, 0.07732, 0.77, 0.123, 0.7417, 0.1689, 0.7894, 0.5796, 0.6499, 0.572, 0.7188, 0.5288, 0.7034, 0.5448, 0.6481, 0.198, 0.8836, 0.1287, 0.837, 0.1689, 0.7894, 0.2248, 0.8214, 0.5667, 0.5856, 0.5796, 0.6499, 0.5448, 0.6481, 0.5444, 0.5913, 0.2765, 0.9066, 0.198, 0.8836, 0.2248, 0.8214, 0.2854, 0.8369, 0.537, 0.5327, 0.5667, 0.5856, 0.5444, 0.5913, 0.5274, 0.5385, 0.3564, 0.9059, 0.2765, 0.9066, 0.2854, 0.8369, 0.3464, 0.8366, 0.09057, 0.5422, 0.14, 0.4969, 0.1021, 0.5489, 0.496, 0.4922, 0.537, 0.5327, 0.5274, 0.5385, 0.4311, 0.8832, 0.3564, 0.9059, 0.3464, 0.8366, 0.4043, 0.8215, 0.05745, 0.609, 0.09057, 0.5422, 0.1021, 0.5489, 0.0852, 0.6132, 0.4949, 0.8415, 0.4311, 0.8832, 0.4043, 0.8215, 0.4559, 0.793, 0.2854, 0.8369, 0.2248, 0.8214, 0.2432, 0.7721, 0.2914, 0.783, 0.5274, 0.5385, 0.5444, 0.5913, 0.5239, 0.5926, 0.5176, 0.5421, 0.3464, 0.8366, 0.2854, 0.8369, 0.2914, 0.783, 0.3396, 0.7828, 0.1021, 0.5489, 0.14, 0.4969, 0.1137, 0.5528, 0.496, 0.4922, 0.5274, 0.5385, 0.5176, 0.5421, 0.4043, 0.8215, 0.3464, 0.8366, 0.3396, 0.7828, 0.3859, 0.7724, 0.0852, 0.6132, 0.1021, 0.5489, 0.1137, 0.5528, 0.1095, 0.6124, 0.4559, 0.793, 0.4043, 0.8215, 0.3859, 0.7724, 0.4285, 0.7522, 0.09312, 0.6809, 0.0852, 0.6132, 0.1095, 0.6124, 0.1256, 0.6683, 0.4984, 0.7528, 0.4559, 0.793, 0.4285, 0.7522, 0.4657, 0.7231, 0.123, 0.7417, 0.09312, 0.6809, 0.1256, 0.6683, 0.1566, 0.7148, 0.5288, 0.7034, 0.4984, 0.7528, 0.4657, 0.7231, 0.4955, 0.6858, 0.1689, 0.7894, 0.123, 0.7417, 0.1566, 0.7148, 0.1972, 0.7495, 0.5448, 0.6481, 0.5288, 0.7034, 0.4955, 0.6858, 0.5158, 0.6416, 0.2248, 0.8214, 0.1689, 0.7894, 0.1972, 0.7495, 0.2432, 0.7721, 0.5444, 0.5913, 0.5448, 0.6481, 0.5158, 0.6416, 0.5239, 0.5926, 0.4657, 0.7231, 0.4285, 0.7522, 0.4087, 0.7177, 0.4414, 0.6961, 0.1566, 0.7148, 0.1256, 0.6683, 0.1512, 0.654, 0.1817, 0.6899, 0.4955, 0.6858, 0.4657, 0.7231, 0.4414, 0.6961, 0.4697, 0.6676, 0.1972, 0.7495, 0.1566, 0.7148, 0.1817, 0.6899, 0.2176, 0.7156, 0.5158, 0.6416, 0.4955, 0.6858, 0.4697, 0.6676, 0.4919, 0.6322, 0.2432, 0.7721, 0.1972, 0.7495, 0.2176, 0.7156, 0.2562, 0.7319, 0.5239, 0.5926, 0.5158, 0.6416, 0.4919, 0.6322, 0.5057, 0.5905, 0.2914, 0.783, 0.2432, 0.7721, 0.2562, 0.7319, 0.2957, 0.7398, 0.5176, 0.5421, 0.5239, 0.5926, 0.5057, 0.5905, 0.508, 0.5436, 0.3396, 0.7828, 0.2914, 0.783, 0.2957, 0.7398, 0.3349, 0.7397, 0.1137, 0.5528, 0.14, 0.4969, 0.1248, 0.5544, 0.496, 0.4922, 0.5176, 0.5421, 0.508, 0.5436, 0.3859, 0.7724, 0.3396, 0.7828, 0.3349, 0.7397, 0.3729, 0.7322, 0.1095, 0.6124, 0.1137, 0.5528, 0.1248, 0.5544, 0.1303, 0.6082, 0.4285, 0.7522, 0.3859, 0.7724, 0.3729, 0.7322, 0.4087, 0.7177, 0.1256, 0.6683, 0.1095, 0.6124, 0.1303, 0.6082, 0.1512, 0.654, 0.508, 0.5436, 0.5057, 0.5905, 0.4898, 0.586, 0.4988, 0.5435, 0.3349, 0.7397, 0.2957, 0.7398, 0.2988, 0.7042, 0.3316, 0.7042, 0.1248, 0.5544, 0.14, 0.4969, 0.1352, 0.5541, 0.496, 0.4922, 0.508, 0.5436, 0.4988, 0.5435, 0.3729, 0.7322, 0.3349, 0.7397, 0.3316, 0.7042, 0.3634, 0.6987, 0.1303, 0.6082, 0.1248, 0.5544, 0.1352, 0.5541, 0.1479, 0.6017, 0.4087, 0.7177, 0.3729, 0.7322, 0.3634, 0.6987, 0.3941, 0.6879, 0.1512, 0.654, 0.1303, 0.6082, 0.1479, 0.6017, 0.1715, 0.6392, 0.4414, 0.6961, 0.4087, 0.7177, 0.3941, 0.6879, 0.423, 0.6717, 0.1817, 0.6899, 0.1512, 0.654, 0.1715, 0.6392, 0.2008, 0.667, 0.4697, 0.6676, 0.4414, 0.6961, 0.423, 0.6717, 0.4495, 0.6496, 0.2176, 0.7156, 0.1817, 0.6899, 0.2008, 0.667, 0.2327, 0.6864, 0.4919, 0.6322, 0.4697, 0.6676, 0.4495, 0.6496, 0.4724, 0.6212, 0.2562, 0.7319, 0.2176, 0.7156, 0.2327, 0.6864, 0.2657, 0.6985, 0.5057, 0.5905, 0.4919, 0.6322, 0.4724, 0.6212, 0.4898, 0.586, 0.2957, 0.7398, 0.2562, 0.7319, 0.2657, 0.6985, 0.2988, 0.7042, 0.4495, 0.6496, 0.423, 0.6717, 0.4089, 0.6495, 0.4336, 0.6323, 0.2327, 0.6864, 0.2008, 0.667, 0.2154, 0.6461, 0.244, 0.6609, 0.4724, 0.6212, 0.4495, 0.6496, 0.4336, 0.6323, 0.4564, 0.6095, 0.2657, 0.6985, 0.2327, 0.6864, 0.244, 0.6609, 0.2727, 0.6699, 0.4898, 0.586, 0.4724, 0.6212, 0.4564, 0.6095, 0.4761, 0.5799, 0.2988, 0.7042, 0.2657, 0.6985, 0.2727, 0.6699, 0.3011, 0.6742, 0.4988, 0.5435, 0.4898, 0.586, 0.4761, 0.5799, 0.4903, 0.542, 0.3316, 0.7042, 0.2988, 0.7042, 0.3011, 0.6742, 0.329, 0.6742, 0.1352, 0.5541, 0.14, 0.4969, 0.1447, 0.5523, 0.496, 0.4922, 0.4988, 0.5435, 0.4903, 0.542, 0.3634, 0.6987, 0.3316, 0.7042, 0.329, 0.6742, 0.3564, 0.6701, 0.1479, 0.6017, 0.1352, 0.5541, 0.1447, 0.5523, 0.1627, 0.5938, 0.3941, 0.6879, 0.3634, 0.6987, 0.3564, 0.6701, 0.3831, 0.662, 0.1715, 0.6392, 0.1479, 0.6017, 0.1627, 0.5938, 0.1876, 0.6243, 0.423, 0.6717, 0.3941, 0.6879, 0.3831, 0.662, 0.4089, 0.6495, 0.2008, 0.667, 0.1715, 0.6392, 0.1876, 0.6243, 0.2154, 0.6461, 0.1447, 0.5523, 0.14, 0.4969, 0.1531, 0.5492, 0.496, 0.4922, 0.4903, 0.542, 0.4826, 0.5394, 0.3564, 0.6701, 0.329, 0.6742, 0.3271, 0.6483, 0.351, 0.6452, 0.1627, 0.5938, 0.1447, 0.5523, 0.1531, 0.5492, 0.1751, 0.585, 0.3831, 0.662, 0.3564, 0.6701, 0.351, 0.6452, 0.3747, 0.639, 0.1876, 0.6243, 0.1627, 0.5938, 0.1751, 0.585, 0.2005, 0.6098, 0.4089, 0.6495, 0.3831, 0.662, 0.3747, 0.639, 0.398, 0.6293, 0.2154, 0.6461, 0.1876, 0.6243, 0.2005, 0.6098, 0.2266, 0.6269, 0.4336, 0.6323, 0.4089, 0.6495, 0.398, 0.6293, 0.421, 0.6157, 0.244, 0.6609, 0.2154, 0.6461, 0.2266, 0.6269, 0.2526, 0.6382, 0.4564, 0.6095, 0.4336, 0.6323, 0.421, 0.6157, 0.4434, 0.5973, 0.2727, 0.6699, 0.244, 0.6609, 0.2526, 0.6382, 0.278, 0.6451, 0.4761, 0.5799, 0.4564, 0.6095, 0.4434, 0.5973, 0.4645, 0.5727, 0.3011, 0.6742, 0.2727, 0.6699, 0.278, 0.6451, 0.3028, 0.6484, 0.4903, 0.542, 0.4761, 0.5799, 0.4645, 0.5727, 0.4826, 0.5394, 0.329, 0.6742, 0.3011, 0.6742, 0.3028, 0.6484, 0.3271, 0.6483, 0.2526, 0.6382, 0.2266, 0.6269, 0.2354, 0.6092, 0.2592, 0.6179, 0.4434, 0.5973, 0.421, 0.6157, 0.411, 0.6, 0.4327, 0.5852, 0.278, 0.6451, 0.2526, 0.6382, 0.2592, 0.6179, 0.282, 0.6232, 0.4645, 0.5727, 0.4434, 0.5973, 0.4327, 0.5852, 0.4546, 0.5647, 0.3028, 0.6484, 0.278, 0.6451, 0.282, 0.6232, 0.3041, 0.6256, 0.4826, 0.5394, 0.4645, 0.5727, 0.4546, 0.5647, 0.4758, 0.5358, 0.3271, 0.6483, 0.3028, 0.6484, 0.3041, 0.6256, 0.3256, 0.6256, 0.1531, 0.5492, 0.14, 0.4969, 0.1605, 0.5452, 0.496, 0.4922, 0.4826, 0.5394, 0.4758, 0.5358, 0.351, 0.6452, 0.3271, 0.6483, 0.3256, 0.6256, 0.3469, 0.6231, 0.1751, 0.585, 0.1531, 0.5492, 0.1605, 0.5452, 0.1853, 0.5757, 0.3747, 0.639, 0.351, 0.6452, 0.3469, 0.6231, 0.3681, 0.6183, 0.2005, 0.6098, 0.1751, 0.585, 0.1853, 0.5757, 0.2107, 0.5957, 0.398, 0.6293, 0.3747, 0.639, 0.3681, 0.6183, 0.3894, 0.6108, 0.2266, 0.6269, 0.2005, 0.6098, 0.2107, 0.5957, 0.2354, 0.6092, 0.421, 0.6157, 0.398, 0.6293, 0.3894, 0.6108, 0.411, 0.6, 0.3469, 0.6231, 0.3256, 0.6256, 0.3244, 0.6052, 0.3437, 0.6033, 0.1853, 0.5757, 0.1605, 0.5452, 0.167, 0.5405, 0.1937, 0.566, 0.3681, 0.6183, 0.3469, 0.6231, 0.3437, 0.6033, 0.363, 0.5995, 0.2107, 0.5957, 0.1853, 0.5757, 0.1937, 0.566, 0.2189, 0.5821, 0.3894, 0.6108, 0.3681, 0.6183, 0.363, 0.5995, 0.3827, 0.5936, 0.2354, 0.6092, 0.2107, 0.5957, 0.2189, 0.5821, 0.2423, 0.5927, 0.411, 0.6, 0.3894, 0.6108, 0.3827, 0.5936, 0.403, 0.5851, 0.2592, 0.6179, 0.2354, 0.6092, 0.2423, 0.5927, 0.2642, 0.5995, 0.4327, 0.5852, 0.411, 0.6, 0.403, 0.5851, 0.4241, 0.5731, 0.282, 0.6232, 0.2592, 0.6179, 0.2642, 0.5995, 0.285, 0.6035, 0.4546, 0.5647, 0.4327, 0.5852, 0.4241, 0.5731, 0.4463, 0.5562, 0.3041, 0.6256, 0.282, 0.6232, 0.285, 0.6035, 0.305, 0.6053, 0.4758, 0.5358, 0.4546, 0.5647, 0.4463, 0.5562, 0.4698, 0.5315, 0.3256, 0.6256, 0.3041, 0.6256, 0.305, 0.6053, 0.3244, 0.6052, 0.1605, 0.5452, 0.14, 0.4969, 0.167, 0.5405, 0.496, 0.4922, 0.4758, 0.5358, 0.4698, 0.5315, 0.4241, 0.5731, 0.403, 0.5851, 0.3966, 0.5708, 0.4171, 0.5612, 0.285, 0.6035, 0.2642, 0.5995, 0.2681, 0.5824, 0.2873, 0.5855, 0.4463, 0.5562, 0.4241, 0.5731, 0.4171, 0.5612, 0.4395, 0.5474, 0.305, 0.6053, 0.285, 0.6035, 0.2873, 0.5855, 0.3056, 0.5868, 0.4698, 0.5315, 0.4463, 0.5562, 0.4395, 0.5474, 0.4647, 0.5267, 0.3244, 0.6052, 0.305, 0.6053, 0.3056, 0.5868, 0.3235, 0.5867, 0.167, 0.5405, 0.14, 0.4969, 0.1724, 0.5353, 0.496, 0.4922, 0.4698, 0.5315, 0.4647, 0.5267, 0.3437, 0.6033, 0.3244, 0.6052, 0.3235, 0.5867, 0.3412, 0.5852, 0.1937, 0.566, 0.167, 0.5405, 0.1724, 0.5353, 0.2005, 0.5563, 0.363, 0.5995, 0.3437, 0.6033, 0.3412, 0.5852, 0.359, 0.5822, 0.2189, 0.5821, 0.1937, 0.566, 0.2005, 0.5563, 0.2253, 0.569, 0.3827, 0.5936, 0.363, 0.5995, 0.359, 0.5822, 0.3774, 0.5775, 0.2423, 0.5927, 0.2189, 0.5821, 0.2253, 0.569, 0.2476, 0.5772, 0.403, 0.5851, 0.3827, 0.5936, 0.3774, 0.5775, 0.3966, 0.5708, 0.2642, 0.5995, 0.2423, 0.5927, 0.2476, 0.5772, 0.2681, 0.5824, 0.2005, 0.5563, 0.1724, 0.5353, 0.1769, 0.5296, 0.2059, 0.5464, 0.359, 0.5822, 0.3412, 0.5852, 0.3391, 0.5684, 0.3559, 0.566, 0.2253, 0.569, 0.2005, 0.5563, 0.2059, 0.5464, 0.2303, 0.5564, 0.3774, 0.5775, 0.359, 0.5822, 0.3559, 0.566, 0.3732, 0.5624, 0.2476, 0.5772, 0.2253, 0.569, 0.2303, 0.5564, 0.2517, 0.5626, 0.3966, 0.5708, 0.3774, 0.5775, 0.3732, 0.5624, 0.3916, 0.5571, 0.2681, 0.5824, 0.2476, 0.5772, 0.2517, 0.5626, 0.271, 0.5665, 0.4171, 0.5612, 0.3966, 0.5708, 0.3916, 0.5571, 0.4115, 0.5495, 0.2873, 0.5855, 0.2681, 0.5824, 0.271, 0.5665, 0.289, 0.5688, 0.4395, 0.5474, 0.4171, 0.5612, 0.4115, 0.5495, 0.4339, 0.5384, 0.3056, 0.5868, 0.2873, 0.5855, 0.289, 0.5688, 0.306, 0.5697, 0.4647, 0.5267, 0.4395, 0.5474, 0.4339, 0.5384, 0.4604, 0.5214, 0.3235, 0.5867, 0.3056, 0.5868, 0.306, 0.5697, 0.3227, 0.5696, 0.1724, 0.5353, 0.14, 0.4969, 0.1769, 0.5296, 0.496, 0.4922, 0.4647, 0.5267, 0.4604, 0.5214, 0.3412, 0.5852, 0.3235, 0.5867, 0.3227, 0.5696, 0.3391, 0.5684, 0.289, 0.5688, 0.271, 0.5665, 0.2732, 0.5515, 0.2902, 0.5531, 0.4339, 0.5384, 0.4115, 0.5495, 0.4071, 0.5379, 0.4295, 0.5293, 0.306, 0.5697, 0.289, 0.5688, 0.2902, 0.5531, 0.3063, 0.5537, 0.4604, 0.5214, 0.4339, 0.5384, 0.4295, 0.5293, 0.4569, 0.5158, 0.3227, 0.5696, 0.306, 0.5697, 0.3063, 0.5537, 0.322, 0.5535, 0.1769, 0.5296, 0.14, 0.4969, 0.1806, 0.5237, 0.496, 0.4922, 0.4604, 0.5214, 0.4569, 0.5158, 0.3391, 0.5684, 0.3227, 0.5696, 0.322, 0.5535, 0.3375, 0.5526, 0.2059, 0.5464, 0.1769, 0.5296, 0.1806, 0.5237, 0.2101, 0.5366, 0.3559, 0.566, 0.3391, 0.5684, 0.3375, 0.5526, 0.3534, 0.5507, 0.2303, 0.5564, 0.2059, 0.5464, 0.2101, 0.5366, 0.2341, 0.5441, 0.3732, 0.5624, 0.3559, 0.566, 0.3534, 0.5507, 0.37, 0.5479, 0.2517, 0.5626, 0.2303, 0.5564, 0.2341, 0.5441, 0.2547, 0.5487, 0.3916, 0.5571, 0.3732, 0.5624, 0.37, 0.5479, 0.3876, 0.5438, 0.271, 0.5665, 0.2517, 0.5626, 0.2547, 0.5487, 0.2732, 0.5515, 0.4115, 0.5495, 0.3916, 0.5571, 0.3876, 0.5438, 0.4071, 0.5379, 0.3534, 0.5507, 0.3375, 0.5526, 0.3363, 0.5375, 0.3515, 0.5361, 0.2341, 0.5441, 0.2101, 0.5366, 0.2133, 0.5269, 0.2369, 0.5321, 0.37, 0.5479, 0.3534, 0.5507, 0.3515, 0.5361, 0.3675, 0.534, 0.2547, 0.5487, 0.2341, 0.5441, 0.2369, 0.5321, 0.2569, 0.5353, 0.3876, 0.5438, 0.37, 0.5479, 0.3675, 0.534, 0.3847, 0.5309, 0.2732, 0.5515, 0.2547, 0.5487, 0.2569, 0.5353, 0.2747, 0.5372, 0.4071, 0.5379, 0.3876, 0.5438, 0.3847, 0.5309, 0.4038, 0.5265, 0.2902, 0.5531, 0.2732, 0.5515, 0.2747, 0.5372, 0.291, 0.5382, 0.4295, 0.5293, 0.4071, 0.5379, 0.4038, 0.5265, 0.4262, 0.5201, 0.3063, 0.5537, 0.2902, 0.5531, 0.291, 0.5382, 0.3064, 0.5385, 0.4569, 0.5158, 0.4295, 0.5293, 0.4262, 0.5201, 0.4543, 0.5099, 0.322, 0.5535, 0.3063, 0.5537, 0.3064, 0.5385, 0.3214, 0.5383, 0.1806, 0.5237, 0.14, 0.4969, 0.1834, 0.5175, 0.496, 0.4922, 0.4569, 0.5158, 0.4543, 0.5099, 0.3375, 0.5526, 0.322, 0.5535, 0.3214, 0.5383, 0.3363, 0.5375, 0.2101, 0.5366, 0.1806, 0.5237, 0.1834, 0.5175, 0.2133, 0.5269, 0.4262, 0.5201, 0.4038, 0.5265, 0.4014, 0.5153, 0.4238, 0.5108, 0.3064, 0.5385, 0.291, 0.5382, 0.2914, 0.5238, 0.3063, 0.5239, 0.4543, 0.5099, 0.4262, 0.5201, 0.4238, 0.5108, 0.4524, 0.5039, 0.3214, 0.5383, 0.3064, 0.5385, 0.3063, 0.5239, 0.3208, 0.5237, 0.1834, 0.5175, 0.14, 0.4969, 0.1853, 0.5112, 0.496, 0.4922, 0.4543, 0.5099, 0.4524, 0.5039, 0.3363, 0.5375, 0.3214, 0.5383, 0.3208, 0.5237, 0.3353, 0.523, 0.2133, 0.5269, 0.1834, 0.5175, 0.1853, 0.5112, 0.2154, 0.5172, 0.3515, 0.5361, 0.3363, 0.5375, 0.3353, 0.523, 0.3501, 0.522, 0.2369, 0.5321, 0.2133, 0.5269, 0.2154, 0.5172, 0.2387, 0.5204, 0.3675, 0.534, 0.3515, 0.5361, 0.3501, 0.522, 0.3656, 0.5205, 0.2569, 0.5353, 0.2369, 0.5321, 0.2387, 0.5204, 0.2583, 0.5222, 0.3847, 0.5309, 0.3675, 0.534, 0.3656, 0.5205, 0.3825, 0.5183, 0.2747, 0.5372, 0.2569, 0.5353, 0.2583, 0.5222, 0.2756, 0.5233, 0.4038, 0.5265, 0.3847, 0.5309, 0.3825, 0.5183, 0.4014, 0.5153, 0.291, 0.5382, 0.2747, 0.5372, 0.2756, 0.5233, 0.2914, 0.5238, 0.3656, 0.5205, 0.3501, 0.522, 0.3491, 0.5082, 0.3644, 0.5072, 0.2583, 0.5222, 0.2387, 0.5204, 0.2397, 0.5088, 0.259, 0.5095, 0.3825, 0.5183, 0.3656, 0.5205, 0.3644, 0.5072, 0.3811, 0.5059, 0.2756, 0.5233, 0.2583, 0.5222, 0.259, 0.5095, 0.276, 0.5098, 0.4014, 0.5153, 0.3825, 0.5183, 0.3811, 0.5059, 0.3999, 0.5041, 0.2914, 0.5238, 0.2756, 0.5233, 0.276, 0.5098, 0.2915, 0.5098, 0.4238, 0.5108, 0.4014, 0.5153, 0.3999, 0.5041, 0.4223, 0.5015, 0.3063, 0.5239, 0.2914, 0.5238, 0.2915, 0.5098, 0.3061, 0.5097, 0.4524, 0.5039, 0.4238, 0.5108, 0.4223, 0.5015, 0.4512, 0.4977, 0.3208, 0.5237, 0.3063, 0.5239, 0.3061, 0.5097, 0.3204, 0.5094, 0.1853, 0.5112, 0.14, 0.4969, 0.1865, 0.5048, 0.496, 0.4922, 0.4524, 0.5039, 0.4512, 0.4977, 0.3353, 0.523, 0.3208, 0.5237, 0.3204, 0.5094, 0.3346, 0.5089, 0.2154, 0.5172, 0.1853, 0.5112, 0.1865, 0.5048, 0.2166, 0.5075, 0.3501, 0.522, 0.3353, 0.523, 0.3346, 0.5089, 0.3491, 0.5082, 0.2387, 0.5204, 0.2154, 0.5172, 0.2166, 0.5075, 0.2397, 0.5088, 0.4512, 0.4977, 0.4223, 0.5015, 0.4217, 0.4922, 0.4508, 0.4915, 0.3204, 0.5094, 0.3061, 0.5097, 0.3058, 0.4956, 0.3199, 0.4953, 0.1865, 0.5048, 0.14, 0.4969, 0.187, 0.4984, 0.496, 0.4922, 0.4512, 0.4977, 0.4508, 0.4915, 0.3346, 0.5089, 0.3204, 0.5094, 0.3199, 0.4953, 0.334, 0.4949, 0.2166, 0.5075, 0.1865, 0.5048, 0.187, 0.4984, 0.217, 0.498, 0.3491, 0.5082, 0.3346, 0.5089, 0.334, 0.4949, 0.3485, 0.4945, 0.2397, 0.5088, 0.2166, 0.5075, 0.217, 0.498, 0.2399, 0.4974, 0.3644, 0.5072, 0.3491, 0.5082, 0.3485, 0.4945, 0.3638, 0.494, 0.259, 0.5095, 0.2397, 0.5088, 0.2399, 0.4974, 0.259, 0.4969, 0.3811, 0.5059, 0.3644, 0.5072, 0.3638, 0.494, 0.3804, 0.4935, 0.276, 0.5098, 0.259, 0.5095, 0.259, 0.4969, 0.2759, 0.4964, 0.3999, 0.5041, 0.3811, 0.5059, 0.3804, 0.4935, 0.3992, 0.4929, 0.2915, 0.5098, 0.276, 0.5098, 0.2759, 0.4964, 0.2912, 0.496, 0.4223, 0.5015, 0.3999, 0.5041, 0.3992, 0.4929, 0.4217, 0.4922, 0.3061, 0.5097, 0.2915, 0.5098, 0.2912, 0.496, 0.3058, 0.4956, 0.259, 0.4969, 0.2399, 0.4974, 0.2393, 0.486, 0.2584, 0.4843, 0.3804, 0.4935, 0.3638, 0.494, 0.3637, 0.4808, 0.3804, 0.4811, 0.2759, 0.4964, 0.259, 0.4969, 0.2584, 0.4843, 0.2752, 0.4831, 0.3992, 0.4929, 0.3804, 0.4935, 0.3804, 0.4811, 0.3993, 0.4817, 0.2912, 0.496, 0.2759, 0.4964, 0.2752, 0.4831, 0.2907, 0.4823, 0.4217, 0.4922, 0.3992, 0.4929, 0.3993, 0.4817, 0.4219, 0.4828, 0.3058, 0.4956, 0.2912, 0.496, 0.2907, 0.4823, 0.3053, 0.4816, 0.4508, 0.4915, 0.4217, 0.4922, 0.4219, 0.4828, 0.4512, 0.4852, 0.3199, 0.4953, 0.3058, 0.4956, 0.3053, 0.4816, 0.3195, 0.4812, 0.187, 0.4984, 0.14, 0.4969, 0.1866, 0.492, 0.496, 0.4922, 0.4508, 0.4915, 0.4512, 0.4852, 0.334, 0.4949, 0.3199, 0.4953, 0.3195, 0.4812, 0.3337, 0.4809, 0.217, 0.498, 0.187, 0.4984, 0.1866, 0.492, 0.2164, 0.4884, 0.3485, 0.4945, 0.334, 0.4949, 0.3337, 0.4809, 0.3482, 0.4808, 0.2399, 0.4974, 0.217, 0.498, 0.2164, 0.4884, 0.2393, 0.486, 0.3638, 0.494, 0.3485, 0.4945, 0.3482, 0.4808, 0.3637, 0.4808, 0.3195, 0.4812, 0.3053, 0.4816, 0.3046, 0.4674, 0.3191, 0.4669, 0.1866, 0.492, 0.14, 0.4969, 0.1855, 0.4856, 0.496, 0.4922, 0.4512, 0.4852, 0.4523, 0.479, 0.3337, 0.4809, 0.3195, 0.4812, 0.3191, 0.4669, 0.3335, 0.4667, 0.2164, 0.4884, 0.1866, 0.492, 0.1855, 0.4856, 0.215, 0.4789, 0.3482, 0.4808, 0.3337, 0.4809, 0.3335, 0.4667, 0.3484, 0.4669, 0.2393, 0.486, 0.2164, 0.4884, 0.215, 0.4789, 0.2379, 0.4746, 0.3637, 0.4808, 0.3482, 0.4808, 0.3484, 0.4669, 0.364, 0.4674, 0.2584, 0.4843, 0.2393, 0.486, 0.2379, 0.4746, 0.2571, 0.4717, 0.3804, 0.4811, 0.3637, 0.4808, 0.364, 0.4674, 0.3811, 0.4685, 0.2752, 0.4831, 0.2584, 0.4843, 0.2571, 0.4717, 0.2741, 0.4697, 0.3993, 0.4817, 0.3804, 0.4811, 0.3811, 0.4685, 0.4003, 0.4703, 0.2907, 0.4823, 0.2752, 0.4831, 0.2741, 0.4697, 0.2898, 0.4683, 0.4219, 0.4828, 0.3993, 0.4817, 0.4003, 0.4703, 0.4231, 0.4734, 0.3053, 0.4816, 0.2907, 0.4823, 0.2898, 0.4683, 0.3046, 0.4674, 0.4512, 0.4852, 0.4219, 0.4828, 0.4231, 0.4734, 0.4523, 0.479, 0.3811, 0.4685, 0.364, 0.4674, 0.365, 0.4538, 0.3825, 0.4557, 0.2741, 0.4697, 0.2571, 0.4717, 0.2551, 0.459, 0.2725, 0.4561, 0.4003, 0.4703, 0.3811, 0.4685, 0.3825, 0.4557, 0.4021, 0.4589, 0.2898, 0.4683, 0.2741, 0.4697, 0.2725, 0.4561, 0.2885, 0.4542, 0.4231, 0.4734, 0.4003, 0.4703, 0.4021, 0.4589, 0.4251, 0.4639, 0.3046, 0.4674, 0.2898, 0.4683, 0.2885, 0.4542, 0.3038, 0.4529, 0.4523, 0.479, 0.4231, 0.4734, 0.4251, 0.4639, 0.4541, 0.4729, 0.3191, 0.4669, 0.3046, 0.4674, 0.3038, 0.4529, 0.3187, 0.4523, 0.1855, 0.4856, 0.14, 0.4969, 0.1837, 0.4793, 0.496, 0.4922, 0.4523, 0.479, 0.4541, 0.4729, 0.3335, 0.4667, 0.3191, 0.4669, 0.3187, 0.4523, 0.3336, 0.4522, 0.215, 0.4789, 0.1855, 0.4856, 0.1837, 0.4793, 0.2127, 0.4694, 0.3484, 0.4669, 0.3335, 0.4667, 0.3336, 0.4522, 0.3489, 0.4527, 0.2379, 0.4746, 0.215, 0.4789, 0.2127, 0.4694, 0.2356, 0.4631, 0.364, 0.4674, 0.3484, 0.4669, 0.3489, 0.4527, 0.365, 0.4538, 0.2571, 0.4717, 0.2379, 0.4746, 0.2356, 0.4631, 0.2551, 0.459, 0.1837, 0.4793, 0.14, 0.4969, 0.181, 0.4733, 0.496, 0.4922, 0.4541, 0.4729, 0.4568, 0.4669, 0.3336, 0.4522, 0.3187, 0.4523, 0.3182, 0.4371, 0.3338, 0.4371, 0.2127, 0.4694, 0.1837, 0.4793, 0.181, 0.4733, 0.2094, 0.4599, 0.3489, 0.4527, 0.3336, 0.4522, 0.3338, 0.4371, 0.3498, 0.4379, 0.2356, 0.4631, 0.2127, 0.4694, 0.2094, 0.4599, 0.2324, 0.4515, 0.365, 0.4538, 0.3489, 0.4527, 0.3498, 0.4379, 0.3665, 0.4397, 0.2551, 0.459, 0.2356, 0.4631, 0.2324, 0.4515, 0.2523, 0.4459, 0.3825, 0.4557, 0.365, 0.4538, 0.3665, 0.4397, 0.3847, 0.4426, 0.2725, 0.4561, 0.2551, 0.459, 0.2523, 0.4459, 0.2702, 0.4421, 0.4021, 0.4589, 0.3825, 0.4557, 0.3847, 0.4426, 0.4048, 0.4472, 0.2885, 0.4542, 0.2725, 0.4561, 0.2702, 0.4421, 0.2868, 0.4395, 0.4251, 0.4639, 0.4021, 0.4589, 0.4048, 0.4472, 0.4282, 0.4544, 0.3038, 0.4529, 0.2885, 0.4542, 0.2868, 0.4395, 0.3027, 0.4378, 0.4541, 0.4729, 0.4251, 0.4639, 0.4282, 0.4544, 0.4568, 0.4669, 0.3187, 0.4523, 0.3038, 0.4529, 0.3027, 0.4378, 0.3182, 0.4371, 0.2702, 0.4421, 0.2523, 0.4459, 0.2486, 0.4324, 0.2672, 0.4275, 0.4048, 0.4472, 0.3847, 0.4426, 0.3878, 0.4289, 0.4086, 0.4352, 0.2868, 0.4395, 0.2702, 0.4421, 0.2672, 0.4275, 0.2846, 0.4242, 0.4282, 0.4544, 0.4048, 0.4472, 0.4086, 0.4352, 0.4323, 0.4449, 0.3027, 0.4378, 0.2868, 0.4395, 0.2846, 0.4242, 0.3013, 0.422, 0.4568, 0.4669, 0.4282, 0.4544, 0.4323, 0.4449, 0.4603, 0.4612, 0.3182, 0.4371, 0.3027, 0.4378, 0.3013, 0.422, 0.3178, 0.4211, 0.181, 0.4733, 0.14, 0.4969, 0.1776, 0.4674, 0.496, 0.4922, 0.4568, 0.4669, 0.4603, 0.4612, 0.3338, 0.4371, 0.3182, 0.4371, 0.3178, 0.4211, 0.3343, 0.4213, 0.2094, 0.4599, 0.181, 0.4733, 0.1776, 0.4674, 0.2051, 0.4505, 0.3498, 0.4379, 0.3338, 0.4371, 0.3343, 0.4213, 0.3511, 0.4225, 0.2324, 0.4515, 0.2094, 0.4599, 0.2051, 0.4505, 0.2282, 0.4397, 0.3665, 0.4397, 0.3498, 0.4379, 0.3511, 0.4225, 0.3689, 0.4248, 0.2523, 0.4459, 0.2324, 0.4515, 0.2282, 0.4397, 0.2486, 0.4324, 0.3847, 0.4426, 0.3665, 0.4397, 0.3689, 0.4248, 0.3878, 0.4289, 0.3343, 0.4213, 0.3178, 0.4211, 0.3173, 0.4041, 0.335, 0.4044, 0.2051, 0.4505, 0.1776, 0.4674, 0.1733, 0.4619, 0.1996, 0.4411, 0.3511, 0.4225, 0.3343, 0.4213, 0.335, 0.4044, 0.3531, 0.4061, 0.2282, 0.4397, 0.2051, 0.4505, 0.1996, 0.4411, 0.2228, 0.4277, 0.3689, 0.4248, 0.3511, 0.4225, 0.3531, 0.4061, 0.3719, 0.4093, 0.2486, 0.4324, 0.2282, 0.4397, 0.2228, 0.4277, 0.2438, 0.4185, 0.3878, 0.4289, 0.3689, 0.4248, 0.3719, 0.4093, 0.3919, 0.4147, 0.2672, 0.4275, 0.2486, 0.4324, 0.2438, 0.4185, 0.2633, 0.4121, 0.4086, 0.4352, 0.3878, 0.4289, 0.3919, 0.4147, 0.4136, 0.4229, 0.2846, 0.4242, 0.2672, 0.4275, 0.2633, 0.4121, 0.2818, 0.4079, 0.4323, 0.4449, 0.4086, 0.4352, 0.4136, 0.4229, 0.4376, 0.4354, 0.3013, 0.422, 0.2846, 0.4242, 0.2818, 0.4079, 0.2997, 0.4052, 0.4603, 0.4612, 0.4323, 0.4449, 0.4376, 0.4354, 0.4646, 0.4557, 0.3178, 0.4211, 0.3013, 0.422, 0.2997, 0.4052, 0.3173, 0.4041, 0.1776, 0.4674, 0.14, 0.4969, 0.1733, 0.4619, 0.496, 0.4922, 0.4603, 0.4612, 0.4646, 0.4557, 0.4136, 0.4229, 0.3919, 0.4147, 0.3973, 0.3996, 0.42, 0.4102, 0.2818, 0.4079, 0.2633, 0.4121, 0.2584, 0.3959, 0.2783, 0.3905, 0.4376, 0.4354, 0.4136, 0.4229, 0.42, 0.4102, 0.4442, 0.426, 0.2997, 0.4052, 0.2818, 0.4079, 0.2783, 0.3905, 0.2976, 0.3871, 0.4646, 0.4557, 0.4376, 0.4354, 0.4442, 0.426, 0.4699, 0.4506, 0.3173, 0.4041, 0.2997, 0.4052, 0.2976, 0.3871, 0.3168, 0.3857, 0.1733, 0.4619, 0.14, 0.4969, 0.1681, 0.4568, 0.496, 0.4922, 0.4646, 0.4557, 0.4699, 0.4506, 0.335, 0.4044, 0.3173, 0.4041, 0.3168, 0.3857, 0.336, 0.3861, 0.1996, 0.4411, 0.1733, 0.4619, 0.1681, 0.4568, 0.1929, 0.432, 0.3531, 0.4061, 0.335, 0.4044, 0.336, 0.3861, 0.3557, 0.3884, 0.2228, 0.4277, 0.1996, 0.4411, 0.1929, 0.432, 0.216, 0.4154, 0.3719, 0.4093, 0.3531, 0.4061, 0.3557, 0.3884, 0.376, 0.3926, 0.2438, 0.4185, 0.2228, 0.4277, 0.216, 0.4154, 0.2378, 0.4039, 0.3919, 0.4147, 0.3719, 0.4093, 0.376, 0.3926, 0.3973, 0.3996, 0.2633, 0.4121, 0.2438, 0.4185, 0.2378, 0.4039, 0.2584, 0.3959, 0.3557, 0.3884, 0.336, 0.3861, 0.3375, 0.3661, 0.3591, 0.3691, 0.216, 0.4154, 0.1929, 0.432, 0.1847, 0.423, 0.2076, 0.4028, 0.376, 0.3926, 0.3557, 0.3884, 0.3591, 0.3691, 0.3813, 0.3747, 0.2378, 0.4039, 0.216, 0.4154, 0.2076, 0.4028, 0.2301, 0.3885, 0.3973, 0.3996, 0.376, 0.3926, 0.3813, 0.3747, 0.4042, 0.3837, 0.2584, 0.3959, 0.2378, 0.4039, 0.2301, 0.3885, 0.2522, 0.3784, 0.42, 0.4102, 0.3973, 0.3996, 0.4042, 0.3837, 0.428, 0.3971, 0.2783, 0.3905, 0.2584, 0.3959, 0.2522, 0.3784, 0.2737, 0.3716, 0.4442, 0.426, 0.42, 0.4102, 0.428, 0.3971, 0.4524, 0.4168, 0.2976, 0.3871, 0.2783, 0.3905, 0.2737, 0.3716, 0.295, 0.3673, 0.4699, 0.4506, 0.4442, 0.426, 0.4524, 0.4168, 0.4761, 0.4461, 0.3168, 0.3857, 0.2976, 0.3871, 0.295, 0.3673, 0.3162, 0.3655, 0.1681, 0.4568, 0.14, 0.4969, 0.1621, 0.4522, 0.496, 0.4922, 0.4699, 0.4506, 0.4761, 0.4461, 0.336, 0.3861, 0.3168, 0.3857, 0.3162, 0.3655, 0.3375, 0.3661, 0.1929, 0.432, 0.1681, 0.4568, 0.1621, 0.4522, 0.1847, 0.423, 0.4524, 0.4168, 0.428, 0.3971, 0.4381, 0.3837, 0.4623, 0.4079, 0.295, 0.3673, 0.2737, 0.3716, 0.2679, 0.3507, 0.2916, 0.3452, 0.4761, 0.4461, 0.4524, 0.4168, 0.4623, 0.4079, 0.4832, 0.4423, 0.3162, 0.3655, 0.295, 0.3673, 0.2916, 0.3452, 0.3154, 0.343, 0.1621, 0.4522, 0.14, 0.4969, 0.1551, 0.4483, 0.496, 0.4922, 0.4761, 0.4461, 0.4832, 0.4423, 0.3375, 0.3661, 0.3162, 0.3655, 0.3154, 0.343, 0.3394, 0.3438, 0.1847, 0.423, 0.1621, 0.4522, 0.1551, 0.4483, 0.1748, 0.4146, 0.3591, 0.3691, 0.3375, 0.3661, 0.3394, 0.3438, 0.3636, 0.3477, 0.2076, 0.4028, 0.1847, 0.423, 0.1748, 0.4146, 0.1972, 0.3901, 0.3813, 0.3747, 0.3591, 0.3691, 0.3636, 0.3477, 0.3882, 0.355, 0.2301, 0.3885, 0.2076, 0.4028, 0.1972, 0.3901, 0.2206, 0.3723, 0.4042, 0.3837, 0.3813, 0.3747, 0.3882, 0.355, 0.4131, 0.3667, 0.2522, 0.3784, 0.2301, 0.3885, 0.2206, 0.3723, 0.2442, 0.3595, 0.428, 0.3971, 0.4042, 0.3837, 0.4131, 0.3667, 0.4381, 0.3837, 0.2737, 0.3716, 0.2522, 0.3784, 0.2442, 0.3595, 0.2679, 0.3507, 0.1972, 0.3901, 0.1748, 0.4146, 0.1631, 0.4067, 0.1844, 0.3773, 0.3882, 0.355, 0.3636, 0.3477, 0.3695, 0.3237, 0.3972, 0.3333, 0.2206, 0.3723, 0.1972, 0.3901, 0.1844, 0.3773, 0.2085, 0.3551, 0.4131, 0.3667, 0.3882, 0.355, 0.3972, 0.3333, 0.4245, 0.3483, 0.2442, 0.3595, 0.2206, 0.3723, 0.2085, 0.3551, 0.2341, 0.3388, 0.4381, 0.3837, 0.4131, 0.3667, 0.4245, 0.3483, 0.4507, 0.3699, 0.2679, 0.3507, 0.2442, 0.3595, 0.2341, 0.3388, 0.2605, 0.3275, 0.4623, 0.4079, 0.4381, 0.3837, 0.4507, 0.3699, 0.4742, 0.3995, 0.2916, 0.3452, 0.2679, 0.3507, 0.2605, 0.3275, 0.2873, 0.3203, 0.4832, 0.4423, 0.4623, 0.4079, 0.4742, 0.3995, 0.4913, 0.4394, 0.3154, 0.343, 0.2916, 0.3452, 0.2873, 0.3203, 0.3145, 0.3174, 0.1551, 0.4483, 0.14, 0.4969, 0.1473, 0.4453, 0.496, 0.4922, 0.4832, 0.4423, 0.4913, 0.4394, 0.3394, 0.3438, 0.3154, 0.343, 0.3145, 0.3174, 0.3419, 0.3185, 0.1748, 0.4146, 0.1551, 0.4483, 0.1473, 0.4453, 0.1631, 0.4067, 0.3636, 0.3477, 0.3394, 0.3438, 0.3419, 0.3185, 0.3695, 0.3237, 0.2873, 0.3203, 0.2605, 0.3275, 0.2507, 0.301, 0.2816, 0.2917, 0.4913, 0.4394, 0.4742, 0.3995, 0.4884, 0.3921, 0.5003, 0.4376, 0.3145, 0.3174, 0.2873, 0.3203, 0.2816, 0.2917, 0.3133, 0.2878, 0.1473, 0.4453, 0.14, 0.4969, 0.1385, 0.4435, 0.496, 0.4922, 0.4913, 0.4394, 0.5003, 0.4376, 0.3419, 0.3185, 0.3145, 0.3174, 0.3133, 0.2878, 0.3454, 0.2893, 0.1631, 0.4067, 0.1473, 0.4453, 0.1385, 0.4435, 0.1493, 0.3999, 0.3695, 0.3237, 0.3419, 0.3185, 0.3454, 0.2893, 0.3774, 0.2962, 0.1844, 0.3773, 0.1631, 0.4067, 0.1493, 0.3999, 0.1686, 0.3646, 0.3972, 0.3333, 0.3695, 0.3237, 0.3774, 0.2962, 0.4089, 0.3089, 0.2085, 0.3551, 0.1844, 0.3773, 0.1686, 0.3646, 0.1932, 0.3368, 0.4245, 0.3483, 0.3972, 0.3333, 0.4089, 0.3089, 0.4391, 0.3286, 0.2341, 0.3388, 0.2085, 0.3551, 0.1932, 0.3368, 0.221, 0.3158, 0.4507, 0.3699, 0.4245, 0.3483, 0.4391, 0.3286, 0.4664, 0.3559, 0.2605, 0.3275, 0.2341, 0.3388, 0.221, 0.3158, 0.2507, 0.301, 0.4742, 0.3995, 0.4507, 0.3699, 0.4664, 0.3559, 0.4884, 0.3921, 0.4089, 0.3089, 0.3774, 0.2962, 0.3879, 0.2642, 0.4245, 0.2813, 0.1932, 0.3368, 0.1686, 0.3646, 0.1492, 0.3524, 0.1736, 0.3175, 0.4391, 0.3286, 0.4089, 0.3089, 0.4245, 0.2813, 0.458, 0.3072, 0.221, 0.3158, 0.1932, 0.3368, 0.1736, 0.3175, 0.2038, 0.2902, 0.4664, 0.3559, 0.4391, 0.3286, 0.458, 0.3072, 0.4861, 0.3422, 0.2507, 0.301, 0.221, 0.3158, 0.2038, 0.2902, 0.2376, 0.2703, 0.4884, 0.3921, 0.4664, 0.3559, 0.4861, 0.3422, 0.5053, 0.3862, 0.2816, 0.2917, 0.2507, 0.301, 0.2376, 0.2703, 0.2741, 0.2583, 0.5003, 0.4376, 0.4884, 0.3921, 0.5053, 0.3862, 0.5102, 0.4374, 0.3133, 0.2878, 0.2816, 0.2917, 0.2741, 0.2583, 0.3117, 0.2529, 0.1385, 0.4435, 0.14, 0.4969, 0.129, 0.4431, 0.496, 0.4922, 0.5003, 0.4376, 0.5102, 0.4374, 0.3454, 0.2893, 0.3133, 0.2878, 0.3117, 0.2529, 0.35, 0.2548, 0.1493, 0.3999, 0.1385, 0.4435, 0.129, 0.4431, 0.1331, 0.3947, 0.3774, 0.2962, 0.3454, 0.2893, 0.35, 0.2548, 0.3879, 0.2642, 0.1686, 0.3646, 0.1493, 0.3999, 0.1331, 0.3947, 0.1492, 0.3524, 0.5102, 0.4374, 0.5053, 0.3862, 0.5251, 0.3824, 0.5208, 0.4389, 0.3117, 0.2529, 0.2741, 0.2583, 0.2635, 0.2177, 0.3095, 0.2102, 0.129, 0.4431, 0.14, 0.4969, 0.119, 0.4444, 0.496, 0.4922, 0.5102, 0.4374, 0.5208, 0.4389, 0.35, 0.2548, 0.3117, 0.2529, 0.3095, 0.2102, 0.3564, 0.2129, 0.1331, 0.3947, 0.129, 0.4431, 0.119, 0.4444, 0.1143, 0.3917, 0.3879, 0.2642, 0.35, 0.2548, 0.3564, 0.2129, 0.4024, 0.2261, 0.1492, 0.3524, 0.1331, 0.3947, 0.1143, 0.3917, 0.1252, 0.3416, 0.4245, 0.2813, 0.3879, 0.2642, 0.4024, 0.2261, 0.4455, 0.2496, 0.1736, 0.3175, 0.1492, 0.3524, 0.1252, 0.3416, 0.1485, 0.2975, 0.458, 0.3072, 0.4245, 0.2813, 0.4455, 0.2496, 0.4827, 0.2843, 0.2038, 0.2902, 0.1736, 0.3175, 0.1485, 0.2975, 0.181, 0.2617, 0.4861, 0.3422, 0.458, 0.3072, 0.4827, 0.2843, 0.5107, 0.3292, 0.2376, 0.2703, 0.2038, 0.2902, 0.181, 0.2617, 0.2201, 0.2349, 0.5053, 0.3862, 0.4861, 0.3422, 0.5107, 0.3292, 0.5251, 0.3824, 0.2741, 0.2583, 0.2376, 0.2703, 0.2201, 0.2349, 0.2635, 0.2177, 0.1485, 0.2975, 0.1252, 0.3416, 0.09571, 0.3331, 0.1157, 0.2773, 0.4827, 0.2843, 0.4455, 0.2496, 0.4742, 0.213, 0.5153, 0.2602, 0.181, 0.2617, 0.1485, 0.2975, 0.1157, 0.2773, 0.1503, 0.2295, 0.5107, 0.3292, 0.4827, 0.2843, 0.5153, 0.2602, 0.5415, 0.3181, 0.2201, 0.2349, 0.181, 0.2617, 0.1503, 0.2295, 0.1959, 0.1929, 0.5251, 0.3824, 0.5107, 0.3292, 0.5415, 0.3181, 0.548, 0.3819, 0.2635, 0.2177, 0.2201, 0.2349, 0.1959, 0.1929, 0.2485, 0.1674, 0.5208, 0.4389, 0.5251, 0.3824, 0.548, 0.3819, 0.5318, 0.4426, 0.3095, 0.2102, 0.2635, 0.2177, 0.2485, 0.1674, 0.3063, 0.1571, 0.119, 0.4444, 0.14, 0.4969, 0.1086, 0.4478, 0.496, 0.4922, 0.5208, 0.4389, 0.5318, 0.4426, 0.3564, 0.2129, 0.3095, 0.2102, 0.3063, 0.1571, 0.3655, 0.1609, 0.1143, 0.3917, 0.119, 0.4444, 0.1086, 0.4478, 0.09306, 0.392, 0.4024, 0.2261, 0.3564, 0.2129, 0.3655, 0.1609, 0.4229, 0.1798, 0.1252, 0.3416, 0.1143, 0.3917, 0.09306, 0.392, 0.09571, 0.3331, 0.4455, 0.2496, 0.4024, 0.2261, 0.4229, 0.1798, 0.4742, 0.213, 0.3063, 0.1571, 0.2485, 0.1674, 0.2273, 0.1055, 0.3013, 0.08937, 0.1086, 0.4478, 0.14, 0.4969, 0.0985, 0.4535, 0.496, 0.4922, 0.5318, 0.4426, 0.5427, 0.4489, 0.3655, 0.1609, 0.3063, 0.1571, 0.3013, 0.08937, 0.3787, 0.0941, 0.09306, 0.392, 0.1086, 0.4478, 0.0985, 0.4535, 0.06949, 0.3969, 0.4229, 0.1798, 0.3655, 0.1609, 0.3787, 0.0941, 0.4528, 0.1219, 0.09571, 0.3331, 0.09306, 0.392, 0.06949, 0.3969, 0.05964, 0.329, 0.4742, 0.213, 0.4229, 0.1798, 0.4528, 0.1219, 0.5146, 0.1707, 0.1157, 0.2773, 0.09571, 0.3331, 0.05964, 0.329, 0.07263, 0.2582, 0.5153, 0.2602, 0.4742, 0.213, 0.5146, 0.1707, 0.5589, 0.2356, 0.1503, 0.2295, 0.1157, 0.2773, 0.07263, 0.2582, 0.1077, 0.1932, 0.5415, 0.3181, 0.5153, 0.2602, 0.5589, 0.2356, 0.5801, 0.3106, 0.1959, 0.1929, 0.1503, 0.2295, 0.1077, 0.1932, 0.1607, 0.1404, 0.548, 0.3819, 0.5415, 0.3181, 0.5801, 0.3106, 0.574, 0.386, 0.2485, 0.1674, 0.1959, 0.1929, 0.1607, 0.1404, 0.2273, 0.1055, 0.5318, 0.4426, 0.548, 0.3819, 0.574, 0.386, 0.5427, 0.4489, 0.5589, 0.2356, 0.5146, 0.1707, 0.5722, 0.1237, 0.6174, 0.2128, 0.1077, 0.1932, 0.07263, 0.2582, 0.01595, 0.2426, 0.04851, 0.1532, 0.5801, 0.3106, 0.5589, 0.2356, 0.6174, 0.2128, 0.628, 0.3098, 0.1607, 0.1404, 0.1077, 0.1932, 0.04851, 0.1532, 0.1118, 0.07778, 0.574, 0.386, 0.5801, 0.3106, 0.628, 0.3098, 0.6026, 0.3968, 0.2273, 0.1055, 0.1607, 0.1404, 0.1118, 0.07778, 0.1963, 0.02797, 0.5427, 0.4489, 0.574, 0.386, 0.6026, 0.3968, 0.5529, 0.4581, 0.3013, 0.08937, 0.2273, 0.1055, 0.1963, 0.02797, 0.2926, 7.923e-05, 0.0985, 0.4535, 0.14, 0.4969, 0.08897, 0.4617, 0.496, 0.4922, 0.5427, 0.4489, 0.5529, 0.4581, 0.3787, 0.0941, 0.3013, 0.08937, 0.2926, 7.923e-05, 0.3979, 0.004351, 0.06949, 0.3969, 0.0985, 0.4535, 0.08897, 0.4617, 0.04428, 0.4075, 0.4528, 0.1219, 0.3787, 0.0941, 0.3979, 0.004351, 0.4997, 0.04561, 0.05964, 0.329, 0.06949, 0.3969, 0.04428, 0.4075, 0.01624, 0.3318, 0.5146, 0.1707, 0.4528, 0.1219, 0.4997, 0.04561, 0.5722, 0.1237, 0.07263, 0.2582, 0.05964, 0.329, 0.01624, 0.3318, 0.01595, 0.2426])
me_sphere_001.materials.append(mat_crystal)
me_sphere_001.use_remesh_fix_poles = True
me_sphere_001.use_remesh_preserve_attributes = False
me_sphere_001.use_mirror_vertex_groups = False
me_sphere_001.update()

# ---- objects
ob_sphere = bpy.data.objects.new('Sphere', me_sphere_001)

# ---- transforms, parenting, visibility, modifiers, constraints
ob_sphere.location = (0.0, 0.0, 0.0)
ob_sphere.scale = (1.268, 1.268, 1.268)
ob_sphere.lineart.crease_threshold = 0.0
_m = ob_sphere.modifiers.new('Subdivision', 'SUBSURF')
_m.uv_smooth = 'PRESERVE_CORNERS'
_m.levels = 4
_m.render_levels = 4

# ---- collection membership
col_collection.objects.link(ob_sphere)

# ---- scene / render settings (as saved in the file)
scene.frame_start = 1; scene.frame_end = 250; scene.frame_set(121)
scene.render.engine = 'CYCLES'
scene.render.resolution_x = 8192
scene.render.resolution_y = 8192
scene.render.film_transparent = True
scene.cycles.use_denoising = False
scene.cycles.samples = 128
scene.cycles.sampling_pattern = 'TABULATED_SOBOL'
scene.cycles.use_adaptive_sampling = False
scene.cycles.use_light_tree = False
scene.cycles.bake_type = 'NORMAL'
scene.view_settings.view_transform = 'Filmic'
bpy.context.view_layer.update()

# ---- added for rendering (the .blend has no active camera): camera
cam_auto = bpy.data.cameras.new('AutoCamera')
cam_auto.lens = 50.0
cam_auto.sensor_width = 36.0
cam_auto.clip_end = 1000.0
ob_auto_camera = bpy.data.objects.new('AutoCamera', cam_auto)
scene.collection.objects.link(ob_auto_camera)
ob_auto_camera.location = (4.0635, -4.87621, 3.2508)
ob_auto_camera.rotation_euler = (1.09748, -7.21219e-08, 0.694738)
scene.camera = ob_auto_camera
bpy.context.view_layer.update()
